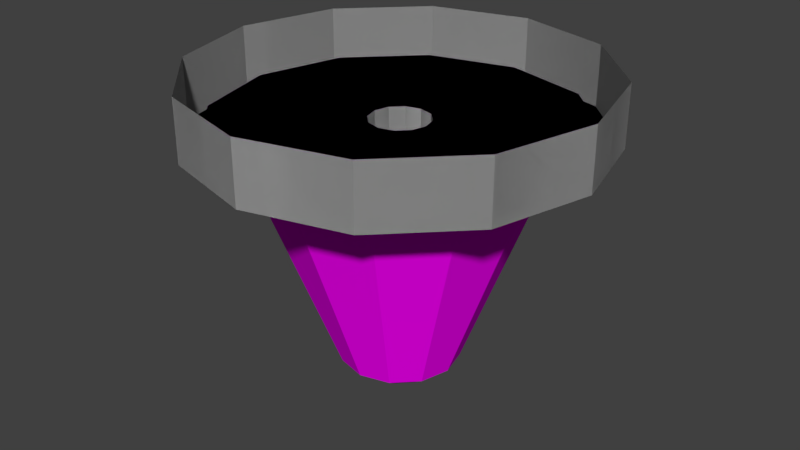 # Source: 26.blend  (saved by Blender 2.78.0; exported with 4.5.12 LTS)
import bpy
from mathutils import Matrix  # noqa: F401  (used for matrix-valued properties, if any)

bpy.ops.wm.read_factory_settings(use_empty=True)
scene = bpy.context.scene
scene.name = 'Scene'

# ---- collections
col_collection_10 = bpy.data.collections.new('Collection 10'); scene.collection.children.link(col_collection_10)

# ---- materials (node trees are filled in below, after node groups)
mat_water = bpy.data.materials.new('water')
mat_water.alpha_threshold = 0.0
mat_water.use_transparent_shadow = False
mat_water.diffuse_color = (0.8, 0.0, 0.7841, 1.0)
mat_water.roughness = 0.5
mat_stone = bpy.data.materials.new('stone')
mat_stone.alpha_threshold = 0.0
mat_stone.use_transparent_shadow = False
mat_stone.diffuse_color = (0.5, 0.5, 0.5, 1.0)
mat_stone.roughness = 0.5
mat_stone.line_color = (0.0, 0.0, 0.0, 1.0)
mat_material = bpy.data.materials.new('Material')
mat_material.alpha_threshold = 0.0
mat_material.use_transparent_shadow = False
mat_material.diffuse_color = (1.0, 0.0, 1.0, 1.0)
mat_material.roughness = 0.5

# ---- material node trees

# ---- world
world_world = bpy.data.worlds.new('World'); scene.world = world_world
world_world.color = (0.05088, 0.05088, 0.05088)
world_world.use_sun_shadow = False
world_world.sun_shadow_jitter_overblur = 0.0
world_world.cycles.sampling_method = 'MANUAL'

# ---- meshes
me_cylinder_006 = bpy.data.meshes.new('Cylinder.006')
me_cylinder_006.from_pydata([(-7.51e-06, 6.5, -11.19), (-5.364e-06, 45.5, -11.19), (-7.153e-06, 19.5, 41.81), (-4.768e-06, 62.39, 41.81), (-7.153e-06, 19.5, 94.81), (-4.292e-06, 117.0, 94.81), (58.5, 101.3, 94.81), (9.75, 16.89, 94.81), (31.2, 54.03, 41.81), (9.75, 16.89, 41.81), (22.75, 39.4, -11.19), (3.25, 5.629, -11.19), (101.3, 58.5, 94.81), (16.89, 9.75, 94.81), (54.03, 31.2, 41.81), (16.89, 9.75, 41.81), (39.4, 22.75, -11.19), (5.629, 3.25, -11.19), (117.0, 4.768e-07, 94.81), (19.5, -1.049e-05, 94.81), (62.39, -6.914e-06, 41.81), (19.5, -1.049e-05, 41.81), (45.5, -8.583e-06, -11.19), (6.5, -1.192e-05, -11.19), (101.3, -58.5, 94.81), (16.89, -9.75, 94.81), (54.03, -31.2, 41.81), (16.89, -9.75, 41.81), (39.4, -22.75, -11.19), (5.629, -3.25, -11.19), (58.5, -101.3, 94.81), (9.75, -16.89, 94.81), (31.2, -54.03, 41.81), (9.75, -16.89, 41.81), (22.75, -39.4, -11.19), (3.25, -5.629, -11.19), (1.335e-05, -117.0, 94.81), (-4.172e-06, -19.5, 94.81), (4.649e-06, -62.39, 41.81), (-4.172e-06, -19.5, 41.81), (1.431e-06, -45.5, -11.19), (-6.557e-06, -6.5, -11.19), (-58.5, -101.3, 94.81), (-9.75, -16.89, 94.81), (-31.2, -54.03, 41.81), (-9.75, -16.89, 41.81), (-22.75, -39.4, -11.19), (-3.25, -5.629, -11.19), (-101.3, -58.5, 94.81), (-16.89, -9.75, 94.81), (-54.03, -31.2, 41.81), (-16.89, -9.75, 41.81), (-39.4, -22.75, -11.19), (-5.629, -3.25, -11.19), (-117.0, -4.864e-05, 94.81), (-19.5, -1.86e-05, 94.81), (-62.39, -3.314e-05, 41.81), (-19.5, -1.86e-05, 41.81), (-45.5, -2.766e-05, -11.19), (-6.5, -1.454e-05, -11.19), (-101.3, 58.5, 94.81), (-16.89, 9.75, 94.81), (-54.03, 31.2, 41.81), (-16.89, 9.75, 41.81), (-39.4, 22.75, -11.19), (-5.629, 3.25, -11.19), (-58.5, 101.3, 94.81), (-9.75, 16.89, 94.81), (-31.2, 54.03, 41.81), (-9.75, 16.89, 41.81), (-22.75, 39.4, -11.19), (-3.25, 5.629, -11.19), (-7.51e-06, 6.5, -55.19), (3.25, 5.629, -55.19), (5.629, 3.25, -55.19), (6.5, -1.335e-05, -55.19), (5.629, -3.25, -55.19), (3.25, -5.629, -55.19), (-6.557e-06, -6.5, -55.19), (-3.25, -5.629, -55.19), (-5.629, -3.25, -55.19), (-6.5, -1.621e-05, -55.19), (-5.629, 3.25, -55.19), (-3.25, 5.629, -55.19), (-7.51e-06, 6.5, -11.19), (-3.934e-06, 130.0, 124.8), (65.0, 112.6, 124.8), (112.6, 65.0, 124.8), (130.0, -5.722e-06, 124.8), (112.6, -65.0, 124.8), (65.0, -112.6, 124.8), (1.574e-05, -130.0, 124.8), (-65.0, -112.6, 124.8), (-112.6, -65.0, 124.8), (-130.0, -6.032e-05, 124.8), (-112.6, 65.0, 124.8), (-65.0, 112.6, 124.8), (-5.364e-06, 45.5, -11.19), (-5.364e-06, 45.5, -18.19), (-5.126e-06, 54.6, -18.19), (-5.841e-06, 27.3, 11.81), (-7.153e-06, 19.5, 11.81), (-7.153e-06, 19.5, 41.81), (-4.768e-06, 62.39, 41.81), (-4.768e-06, 62.39, 34.81), (-4.411e-06, 72.79, 34.81), (-5.364e-06, 41.6, 64.81), (-7.153e-06, 19.5, 64.81), (-7.153e-06, 19.5, 94.81), (-4.292e-06, 117.0, 94.81), (-4.292e-06, 117.0, 84.81), (-3.934e-06, 130.0, 84.81), (65.0, 112.6, 84.81), (58.5, 101.3, 84.81), (58.5, 101.3, 94.81), (9.75, 16.89, 94.81), (9.75, 16.89, 64.81), (20.8, 36.02, 64.81), (36.4, 63.04, 34.81), (31.2, 54.03, 34.81), (31.2, 54.03, 41.81), (9.75, 16.89, 41.81), (9.75, 16.89, 11.81), (13.65, 23.64, 11.81), (27.3, 47.28, -18.19), (22.75, 39.4, -18.19), (22.75, 39.4, -11.19), (3.25, 5.629, -11.19), (112.6, 65.0, 84.81), (101.3, 58.5, 84.81), (101.3, 58.5, 94.81), (16.89, 9.75, 94.81), (16.89, 9.75, 64.81), (36.02, 20.8, 64.81), (63.04, 36.4, 34.81), (54.03, 31.2, 34.81), (54.03, 31.2, 41.81), (16.89, 9.75, 41.81), (16.89, 9.75, 11.81), (23.64, 13.65, 11.81), (47.28, 27.3, -18.19), (39.4, 22.75, -18.19), (39.4, 22.75, -11.19), (5.629, 3.25, -11.19), (130.0, -5.722e-06, 84.81), (117.0, -7.153e-06, 84.81), (117.0, -7.153e-06, 94.81), (19.5, -1.812e-05, 94.81), (19.5, -1.812e-05, 64.81), (41.6, -1.693e-05, 64.81), (72.79, -1.335e-05, 34.81), (62.39, -1.454e-05, 34.81), (62.39, -1.454e-05, 41.81), (19.5, -1.812e-05, 41.81), (19.5, -1.812e-05, 11.81), (27.3, -1.836e-05, 11.81), (54.6, -1.502e-05, -18.19), (45.5, -1.621e-05, -18.19), (45.5, -1.621e-05, -11.19), (6.5, -1.955e-05, -11.19), (112.6, -65.0, 84.81), (101.3, -58.5, 84.81), (101.3, -58.5, 94.81), (16.89, -9.75, 94.81), (16.89, -9.75, 64.81), (36.02, -20.8, 64.81), (63.04, -36.4, 34.81), (54.03, -31.2, 34.81), (54.03, -31.2, 41.81), (16.89, -9.75, 41.81), (16.89, -9.75, 11.81), (23.64, -13.65, 11.81), (47.28, -27.3, -18.19), (39.4, -22.75, -18.19), (39.4, -22.75, -11.19), (5.629, -3.25, -11.19), (65.0, -112.6, 84.81), (58.5, -101.3, 84.81), (58.5, -101.3, 94.81), (9.75, -16.89, 94.81), (9.75, -16.89, 64.81), (20.8, -36.02, 64.81), (36.4, -63.04, 34.81), (31.2, -54.03, 34.81), (31.2, -54.03, 41.81), (9.75, -16.89, 41.81), (9.75, -16.89, 11.81), (13.65, -23.64, 11.81), (27.3, -47.28, -18.19), (22.75, -39.4, -18.19), (22.75, -39.4, -11.19), (3.25, -5.629, -11.19), (1.574e-05, -130.0, 84.81), (1.335e-05, -117.0, 84.81), (1.335e-05, -117.0, 94.81), (-4.172e-06, -19.5, 94.81), (-4.172e-06, -19.5, 64.81), (9.537e-07, -41.6, 64.81), (6.557e-06, -72.79, 34.81), (4.649e-06, -62.39, 34.81), (4.649e-06, -62.39, 41.81), (-4.172e-06, -19.5, 41.81), (-4.172e-06, -19.5, 11.81), (-1.788e-06, -27.3, 11.81), (3.099e-06, -54.6, -18.19), (1.431e-06, -45.5, -18.19), (1.431e-06, -45.5, -11.19), (-6.557e-06, -6.5, -11.19), (-65.0, -112.6, 84.81), (-58.5, -101.3, 84.81), (-58.5, -101.3, 94.81), (-9.75, -16.89, 94.81), (-9.75, -16.89, 64.81), (-20.8, -36.02, 64.81), (-36.4, -63.04, 34.81), (-31.2, -54.03, 34.81), (-31.2, -54.03, 41.81), (-9.75, -16.89, 41.81), (-9.75, -16.89, 11.81), (-13.65, -23.64, 11.81), (-27.3, -47.29, -18.19), (-22.75, -39.4, -18.19), (-22.75, -39.4, -11.19), (-3.25, -5.629, -11.19), (-112.6, -65.0, 84.81), (-101.3, -58.5, 84.81), (-101.3, -58.5, 94.81), (-16.89, -9.75, 94.81), (-16.89, -9.75, 64.81), (-36.02, -20.8, 64.81), (-63.04, -36.4, 34.81), (-54.03, -31.2, 34.81), (-54.03, -31.2, 41.81), (-16.89, -9.75, 41.81), (-16.89, -9.75, 11.81), (-23.64, -13.65, 11.81), (-47.28, -27.3, -18.19), (-39.4, -22.75, -18.19), (-39.4, -22.75, -11.19), (-5.629, -3.25, -11.19), (-130.0, -6.032e-05, 84.81), (-117.0, -5.627e-05, 84.81), (-117.0, -5.627e-05, 94.81), (-19.5, -2.623e-05, 94.81), (-19.5, -2.623e-05, 64.81), (-41.6, -3.433e-05, 64.81), (-72.79, -4.411e-05, 34.81), (-62.39, -4.077e-05, 34.81), (-62.39, -4.077e-05, 41.81), (-19.5, -2.623e-05, 41.81), (-19.5, -2.623e-05, 11.81), (-27.3, -2.956e-05, 11.81), (-54.6, -3.815e-05, -18.19), (-45.5, -3.529e-05, -18.19), (-45.5, -3.529e-05, -11.19), (-6.5, -2.217e-05, -11.19), (-112.6, 65.0, 84.81), (-101.3, 58.5, 84.81), (-101.3, 58.5, 94.81), (-16.89, 9.75, 94.81), (-16.89, 9.75, 64.81), (-36.02, 20.8, 64.81), (-63.04, 36.4, 34.81), (-54.03, 31.2, 34.81), (-54.03, 31.2, 41.81), (-16.89, 9.75, 41.81), (-16.89, 9.75, 11.81), (-23.64, 13.65, 11.81), (-47.29, 27.3, -18.19), (-39.4, 22.75, -18.19), (-39.4, 22.75, -11.19), (-5.629, 3.25, -11.19), (-65.0, 112.6, 84.81), (-58.5, 101.3, 84.81), (-58.5, 101.3, 94.81), (-9.75, 16.89, 94.81), (-9.75, 16.89, 64.81), (-20.8, 36.02, 64.81), (-36.4, 63.04, 34.81), (-31.2, 54.03, 34.81), (-31.2, 54.03, 41.81), (-9.75, 16.89, 41.81), (-9.75, 16.89, 11.81), (-13.65, 23.64, 11.81), (-27.3, 47.28, -18.19), (-22.75, 39.4, -18.19), (-22.75, 39.4, -11.19), (-3.25, 5.629, -11.19), (-3.815e-06, 7.959, -57.09), (-3.815e-06, 9.19, -61.68), (-3.815e-06, 6.498, -68.18), (-3.815e-06, 3.815e-06, -70.87), (3.979, 6.893, -57.09), (4.438, 7.688, -59.31), (4.595, 7.959, -61.68), (4.438, 7.688, -64.06), (3.979, 6.893, -66.28), (3.249, 5.628, -68.18), (2.297, 3.979, -69.64), (1.189, 2.06, -70.56), (6.892, 3.979, -57.09), (7.688, 4.438, -59.31), (7.959, 4.595, -61.68), (7.688, 4.438, -64.06), (6.892, 3.979, -66.28), (5.628, 3.249, -68.18), (3.979, 2.298, -69.64), (2.06, 1.189, -70.56), (7.959, 3.576e-06, -57.09), (8.877, 3.815e-06, -59.31), (9.19, 3.815e-06, -61.68), (8.877, 3.815e-06, -64.06), (7.959, 3.338e-06, -66.28), (6.498, 3.338e-06, -68.18), (4.595, 3.576e-06, -69.64), (2.379, 3.815e-06, -70.56), (6.892, -3.979, -57.09), (7.688, -4.438, -59.31), (7.959, -4.595, -61.68), (7.688, -4.438, -64.06), (6.892, -3.979, -66.28), (5.628, -3.249, -68.18), (3.979, -2.297, -69.64), (2.06, -1.189, -70.56), (3.979, -6.892, -57.09), (4.438, -7.688, -59.31), (4.595, -7.959, -61.68), (4.438, -7.688, -64.06), (3.979, -6.892, -66.28), (3.249, -5.628, -68.18), (2.297, -3.979, -69.64), (1.189, -2.06, -70.56), (-4.292e-06, -7.959, -57.09), (-3.815e-06, -8.877, -59.31), (-3.815e-06, -9.19, -61.68), (-3.815e-06, -8.877, -64.06), (-4.53e-06, -7.959, -66.28), (-4.292e-06, -6.498, -68.18), (-3.815e-06, -4.595, -69.64), (-4.053e-06, -2.379, -70.56), (-3.979, -6.892, -57.09), (-4.438, -7.688, -59.31), (-4.595, -7.959, -61.68), (-4.438, -7.688, -64.06), (-3.979, -6.892, -66.28), (-3.249, -5.628, -68.18), (-2.298, -3.979, -69.64), (-1.189, -2.06, -70.56), (-6.893, -3.979, -57.09), (-7.688, -4.438, -59.31), (-7.959, -4.595, -61.68), (-7.688, -4.438, -64.06), (-6.893, -3.979, -66.28), (-5.628, -3.249, -68.18), (-3.979, -2.297, -69.64), (-2.06, -1.189, -70.56), (-7.959, 4.292e-06, -57.09), (-8.877, 4.292e-06, -59.31), (-9.19, 3.815e-06, -61.68), (-8.877, 4.292e-06, -64.06), (-7.959, 4.292e-06, -66.28), (-6.498, 4.53e-06, -68.18), (-4.595, 3.815e-06, -69.64), (-2.379, 4.053e-06, -70.56), (-6.893, 3.979, -57.09), (-7.688, 4.438, -59.31), (-7.959, 4.595, -61.68), (-7.688, 4.438, -64.06), (-6.893, 3.979, -66.28), (-5.628, 3.249, -68.18), (-3.979, 2.298, -69.64), (-2.06, 1.189, -70.56), (-3.979, 6.892, -57.09), (-4.438, 7.688, -59.31), (-4.595, 7.959, -61.68), (-4.438, 7.688, -64.06), (-3.979, 6.892, -66.28), (-3.249, 5.628, -68.18), (-2.298, 3.979, -69.64), (-1.189, 2.06, -70.56), (-3.338e-06, 8.877, -59.31), (-3.338e-06, 8.877, -64.06), (-2.98e-06, 7.959, -66.28), (-3.815e-06, 4.595, -69.64), (-3.457e-06, 2.379, -70.56), (-3.25, 5.629, -55.19), (-7.51e-06, 6.5, -55.19), (-5.629, 3.25, -55.19), (-6.5, -1.621e-05, -55.19), (-5.629, -3.25, -55.19), (-3.25, -5.629, -55.19), (-6.557e-06, -6.5, -55.19), (3.25, -5.629, -55.19), (5.629, -3.25, -55.19), (6.5, -1.335e-05, -55.19), (5.629, 3.25, -55.19), (3.25, 5.629, -55.19), (20.8, 36.02, 64.81), (36.4, 63.04, 34.81), (9.75, 16.89, 64.81), (-4.411e-06, 72.79, 34.81), (-5.364e-06, 41.6, 64.81), (-4.768e-06, 62.39, 34.81), (65.0, 112.6, 124.8), (-3.934e-06, 130.0, 124.8), (-3.934e-06, 130.0, 84.81), (9.75, 16.89, 94.81), (-4.768e-06, 62.39, 41.81), (112.6, 65.0, 124.8), (130.0, -5.722e-06, 124.8), (58.5, 101.3, 84.81), (58.5, 101.3, 94.81), (-7.153e-06, 19.5, 11.81), (-7.153e-06, 19.5, 41.81), (112.6, -65.0, 124.8), (65.0, 112.6, 84.81), (-5.841e-06, 27.3, 11.81), (65.0, -112.6, 124.8), (-5.126e-06, 54.6, -18.19), (1.574e-05, -130.0, 124.8), (-4.292e-06, 117.0, 84.81), (-5.364e-06, 45.5, -18.19), (-65.0, -112.6, 124.8), (-4.292e-06, 117.0, 94.81), (-5.364e-06, 45.5, -11.19), (-112.6, -65.0, 124.8), (-130.0, -6.032e-05, 124.8), (-7.153e-06, 19.5, 64.81), (-7.153e-06, 19.5, 94.81), (-112.6, 65.0, 124.8), (-65.0, 112.6, 124.8), (31.2, 54.03, 34.81), (31.2, 54.03, 41.81), (9.75, 16.89, 41.81), (9.75, 16.89, 11.81), (13.65, 23.64, 11.81), (27.3, 47.28, -18.19), (22.75, 39.4, -18.19), (22.75, 39.4, -11.19), (112.6, 65.0, 84.81), (101.3, 58.5, 84.81), (101.3, 58.5, 94.81), (16.89, 9.75, 94.81), (16.89, 9.75, 64.81), (36.02, 20.8, 64.81), (63.04, 36.4, 34.81), (54.03, 31.2, 34.81), (54.03, 31.2, 41.81), (16.89, 9.75, 41.81), (16.89, 9.75, 11.81), (23.64, 13.65, 11.81), (47.28, 27.3, -18.19), (39.4, 22.75, -18.19), (39.4, 22.75, -11.19), (130.0, -5.722e-06, 84.81), (117.0, -7.153e-06, 84.81), (117.0, -7.153e-06, 94.81), (19.5, -1.812e-05, 94.81), (19.5, -1.812e-05, 64.81), (41.6, -1.693e-05, 64.81), (72.79, -1.335e-05, 34.81), (62.39, -1.454e-05, 34.81), (62.39, -1.454e-05, 41.81), (19.5, -1.812e-05, 41.81), (19.5, -1.812e-05, 11.81), (27.3, -1.836e-05, 11.81), (54.6, -1.502e-05, -18.19), (45.5, -1.621e-05, -18.19), (45.5, -1.621e-05, -11.19), (112.6, -65.0, 84.81), (101.3, -58.5, 84.81), (101.3, -58.5, 94.81), (16.89, -9.75, 94.81), (16.89, -9.75, 64.81), (36.02, -20.8, 64.81), (63.04, -36.4, 34.81), (54.03, -31.2, 34.81), (54.03, -31.2, 41.81), (16.89, -9.75, 41.81), (16.89, -9.75, 11.81), (23.64, -13.65, 11.81), (47.28, -27.3, -18.19), (39.4, -22.75, -18.19), (39.4, -22.75, -11.19), (65.0, -112.6, 84.81), (58.5, -101.3, 84.81), (58.5, -101.3, 94.81), (9.75, -16.89, 94.81), (9.75, -16.89, 64.81), (20.8, -36.02, 64.81), (36.4, -63.04, 34.81), (31.2, -54.03, 34.81), (31.2, -54.03, 41.81), (9.75, -16.89, 41.81), (9.75, -16.89, 11.81), (13.65, -23.64, 11.81), (27.3, -47.28, -18.19), (22.75, -39.4, -18.19), (22.75, -39.4, -11.19), (1.574e-05, -130.0, 84.81), (1.335e-05, -117.0, 84.81), (1.335e-05, -117.0, 94.81), (-4.172e-06, -19.5, 94.81), (-4.172e-06, -19.5, 64.81), (9.537e-07, -41.6, 64.81), (6.557e-06, -72.79, 34.81), (4.649e-06, -62.39, 34.81), (4.649e-06, -62.39, 41.81), (-4.172e-06, -19.5, 41.81), (-4.172e-06, -19.5, 11.81), (-1.788e-06, -27.3, 11.81), (3.099e-06, -54.6, -18.19), (1.431e-06, -45.5, -18.19), (1.431e-06, -45.5, -11.19), (-65.0, -112.6, 84.81), (-58.5, -101.3, 84.81), (-58.5, -101.3, 94.81), (-9.75, -16.89, 94.81), (-9.75, -16.89, 64.81), (-20.8, -36.02, 64.81), (-36.4, -63.04, 34.81), (-31.2, -54.03, 34.81), (-31.2, -54.03, 41.81), (-9.75, -16.89, 41.81), (-9.75, -16.89, 11.81), (-13.65, -23.64, 11.81), (-27.3, -47.29, -18.19), (-22.75, -39.4, -18.19), (-22.75, -39.4, -11.19), (-112.6, -65.0, 84.81), (-101.3, -58.5, 84.81), (-101.3, -58.5, 94.81), (-16.89, -9.75, 94.81), (-16.89, -9.75, 64.81), (-36.02, -20.8, 64.81), (-63.04, -36.4, 34.81), (-54.03, -31.2, 34.81), (-54.03, -31.2, 41.81), (-16.89, -9.75, 41.81), (-16.89, -9.75, 11.81), (-23.64, -13.65, 11.81), (-47.28, -27.3, -18.19), (-39.4, -22.75, -18.19), (-39.4, -22.75, -11.19), (-130.0, -6.032e-05, 84.81), (-117.0, -5.627e-05, 84.81), (-117.0, -5.627e-05, 94.81), (-19.5, -2.623e-05, 94.81), (-19.5, -2.623e-05, 64.81), (-41.6, -3.433e-05, 64.81), (-72.79, -4.411e-05, 34.81), (-62.39, -4.077e-05, 34.81), (-62.39, -4.077e-05, 41.81), (-19.5, -2.623e-05, 41.81), (-19.5, -2.623e-05, 11.81), (-27.3, -2.956e-05, 11.81), (-54.6, -3.815e-05, -18.19), (-45.5, -3.529e-05, -18.19), (-45.5, -3.529e-05, -11.19), (-112.6, 65.0, 84.81), (-101.3, 58.5, 84.81), (-101.3, 58.5, 94.81), (-16.89, 9.75, 94.81), (-16.89, 9.75, 64.81), (-36.02, 20.8, 64.81), (-63.04, 36.4, 34.81), (-54.03, 31.2, 34.81), (-54.03, 31.2, 41.81), (-16.89, 9.75, 41.81), (-16.89, 9.75, 11.81), (-23.64, 13.65, 11.81), (-47.29, 27.3, -18.19), (-39.4, 22.75, -18.19), (-39.4, 22.75, -11.19), (-65.0, 112.6, 84.81), (-58.5, 101.3, 84.81), (-58.5, 101.3, 94.81), (-9.75, 16.89, 94.81), (-9.75, 16.89, 64.81), (-20.8, 36.02, 64.81), (-36.4, 63.04, 34.81), (-31.2, 54.03, 34.81), (-31.2, 54.03, 41.81), (-9.75, 16.89, 41.81), (-9.75, 16.89, 11.81), (-13.65, 23.64, 11.81), (-27.3, 47.28, -18.19), (-22.75, 39.4, -18.19), (-22.75, 39.4, -11.19), (-3.25, 5.629, -11.19), (-7.51e-06, 6.5, -11.19), (-5.629, 3.25, -11.19), (-6.5, -2.217e-05, -11.19), (-5.629, -3.25, -11.19), (-3.25, -5.629, -11.19), (-6.557e-06, -6.5, -11.19), (3.25, -5.629, -11.19), (5.629, -3.25, -11.19), (6.5, -1.955e-05, -11.19), (5.629, 3.25, -11.19), (3.25, 5.629, -11.19), (3.979, 6.893, -57.09), (4.438, 7.688, -59.31), (4.595, 7.959, -61.68), (4.438, 7.688, -64.06), (3.979, 6.893, -66.28), (3.249, 5.628, -68.18), (2.297, 3.979, -69.64), (1.189, 2.06, -70.56), (-3.815e-06, 7.959, -57.09), (-3.815e-06, 6.498, -68.18), (-3.815e-06, 9.19, -61.68), (6.892, 3.979, -57.09), (7.688, 4.438, -59.31), (7.959, 4.595, -61.68), (7.688, 4.438, -64.06), (6.892, 3.979, -66.28), (5.628, 3.249, -68.18), (3.979, 2.298, -69.64), (2.06, 1.189, -70.56), (7.959, 3.576e-06, -57.09), (8.877, 3.815e-06, -59.31), (9.19, 3.815e-06, -61.68), (8.877, 3.815e-06, -64.06), (7.959, 3.338e-06, -66.28), (6.498, 3.338e-06, -68.18), (4.595, 3.576e-06, -69.64), (2.379, 3.815e-06, -70.56), (6.892, -3.979, -57.09), (7.688, -4.438, -59.31), (7.959, -4.595, -61.68), (7.688, -4.438, -64.06), (6.892, -3.979, -66.28), (5.628, -3.249, -68.18), (3.979, -2.297, -69.64), (2.06, -1.189, -70.56), (3.979, -6.892, -57.09), (4.438, -7.688, -59.31), (4.595, -7.959, -61.68), (4.438, -7.688, -64.06), (3.979, -6.892, -66.28), (3.249, -5.628, -68.18), (2.297, -3.979, -69.64), (1.189, -2.06, -70.56), (-4.292e-06, -7.959, -57.09), (-3.815e-06, -8.877, -59.31), (-3.815e-06, -9.19, -61.68), (-3.815e-06, -8.877, -64.06), (-4.53e-06, -7.959, -66.28), (-4.292e-06, -6.498, -68.18), (-3.815e-06, -4.595, -69.64), (-4.053e-06, -2.379, -70.56), (-3.979, -6.892, -57.09), (-4.438, -7.688, -59.31), (-4.595, -7.959, -61.68), (-4.438, -7.688, -64.06), (-3.979, -6.892, -66.28), (-3.249, -5.628, -68.18), (-2.298, -3.979, -69.64), (-1.189, -2.06, -70.56), (-6.893, -3.979, -57.09), (-7.688, -4.438, -59.31), (-7.959, -4.595, -61.68), (-7.688, -4.438, -64.06), (-6.893, -3.979, -66.28), (-5.628, -3.249, -68.18), (-3.979, -2.297, -69.64), (-2.06, -1.189, -70.56), (-7.959, 4.292e-06, -57.09), (-8.877, 4.292e-06, -59.31), (-9.19, 3.815e-06, -61.68), (-8.877, 4.292e-06, -64.06), (-7.959, 4.292e-06, -66.28), (-6.498, 4.53e-06, -68.18), (-4.595, 3.815e-06, -69.64), (-2.379, 4.053e-06, -70.56), (-6.893, 3.979, -57.09), (-7.688, 4.438, -59.31), (-7.959, 4.595, -61.68), (-7.688, 4.438, -64.06), (-6.893, 3.979, -66.28), (-5.628, 3.249, -68.18), (-3.979, 2.298, -69.64), (-2.06, 1.189, -70.56), (-3.979, 6.892, -57.09), (-4.438, 7.688, -59.31), (-4.595, 7.959, -61.68), (-4.438, 7.688, -64.06), (-3.979, 6.892, -66.28), (-3.249, 5.628, -68.18), (-2.298, 3.979, -69.64), (-1.189, 2.06, -70.56), (-3.338e-06, 8.877, -64.06), (-2.98e-06, 7.959, -66.28), (-3.815e-06, 4.595, -69.64), (-3.457e-06, 2.379, -70.56), (-3.338e-06, 8.877, -59.31), (-3.815e-06, 3.815e-06, -70.87)], [], [(65, 71, 70, 64), (69, 2, 3, 68), (67, 4, 5, 66), (71, 0, 1, 70), (63, 69, 68, 62), (61, 67, 66, 60), (59, 65, 64, 58), (57, 63, 62, 56), (55, 61, 60, 54), (53, 59, 58, 52), (51, 57, 56, 50), (49, 55, 54, 48), (47, 53, 52, 46), (45, 51, 50, 44), (43, 49, 48, 42), (41, 47, 46, 40), (39, 45, 44, 38), (37, 43, 42, 36), (35, 41, 40, 34), (33, 39, 38, 32), (31, 37, 36, 30), (29, 35, 34, 28), (27, 33, 32, 26), (25, 31, 30, 24), (23, 29, 28, 22), (21, 27, 26, 20), (19, 25, 24, 18), (17, 23, 22, 16), (15, 21, 20, 14), (13, 19, 18, 12), (11, 17, 16, 10), (9, 15, 14, 8), (7, 13, 12, 6), (0, 11, 10, 1), (2, 9, 8, 3), (4, 7, 6, 5), (73, 127, 84, 72), (269, 285, 284, 268), (279, 104, 105, 278), (111, 112, 86, 85), (268, 284, 283, 267), (280, 103, 104, 279), (112, 128, 87, 86), (128, 144, 88, 87), (282, 101, 102, 281), (144, 160, 89, 88), (283, 100, 101, 282), (160, 176, 90, 89), (273, 110, 111, 272), (284, 99, 100, 283), (176, 192, 91, 90), (274, 109, 110, 273), (285, 98, 99, 284), (192, 208, 92, 91), (286, 97, 98, 285), (208, 224, 93, 92), (276, 107, 108, 275), (224, 240, 94, 93), (277, 106, 107, 276), (240, 256, 95, 94), (256, 272, 96, 95), (270, 286, 285, 269), (278, 105, 106, 277), (272, 111, 85, 96), (267, 283, 282, 266), (266, 282, 281, 265), (264, 280, 279, 263), (263, 279, 278, 262), (262, 278, 277, 261), (261, 277, 276, 260), (260, 276, 275, 259), (258, 274, 273, 257), (257, 273, 272, 256), (254, 270, 269, 253), (253, 269, 268, 252), (252, 268, 267, 251), (251, 267, 266, 250), (250, 266, 265, 249), (248, 264, 263, 247), (247, 263, 262, 246), (246, 262, 261, 245), (245, 261, 260, 244), (244, 260, 259, 243), (242, 258, 257, 241), (241, 257, 256, 240), (238, 254, 253, 237), (237, 253, 252, 236), (236, 252, 251, 235), (235, 251, 250, 234), (234, 250, 249, 233), (232, 248, 247, 231), (231, 247, 246, 230), (230, 246, 245, 229), (229, 245, 244, 228), (228, 244, 243, 227), (226, 242, 241, 225), (225, 241, 240, 224), (222, 238, 237, 221), (221, 237, 236, 220), (220, 236, 235, 219), (219, 235, 234, 218), (218, 234, 233, 217), (216, 232, 231, 215), (215, 231, 230, 214), (214, 230, 229, 213), (213, 229, 228, 212), (212, 228, 227, 211), (210, 226, 225, 209), (209, 225, 224, 208), (206, 222, 221, 205), (205, 221, 220, 204), (204, 220, 219, 203), (203, 219, 218, 202), (202, 218, 217, 201), (200, 216, 215, 199), (199, 215, 214, 198), (198, 214, 213, 197), (197, 213, 212, 196), (196, 212, 211, 195), (194, 210, 209, 193), (193, 209, 208, 192), (190, 206, 205, 189), (189, 205, 204, 188), (188, 204, 203, 187), (187, 203, 202, 186), (186, 202, 201, 185), (184, 200, 199, 183), (183, 199, 198, 182), (182, 198, 197, 181), (181, 197, 196, 180), (180, 196, 195, 179), (178, 194, 193, 177), (177, 193, 192, 176), (174, 190, 189, 173), (173, 189, 188, 172), (172, 188, 187, 171), (171, 187, 186, 170), (170, 186, 185, 169), (168, 184, 183, 167), (167, 183, 182, 166), (166, 182, 181, 165), (165, 181, 180, 164), (164, 180, 179, 163), (162, 178, 177, 161), (161, 177, 176, 160), (158, 174, 173, 157), (157, 173, 172, 156), (156, 172, 171, 155), (155, 171, 170, 154), (154, 170, 169, 153), (152, 168, 167, 151), (151, 167, 166, 150), (150, 166, 165, 149), (149, 165, 164, 148), (148, 164, 163, 147), (146, 162, 161, 145), (145, 161, 160, 144), (142, 158, 157, 141), (141, 157, 156, 140), (140, 156, 155, 139), (139, 155, 154, 138), (138, 154, 153, 137), (136, 152, 151, 135), (135, 151, 150, 134), (134, 150, 149, 133), (133, 149, 148, 132), (132, 148, 147, 131), (130, 146, 145, 129), (129, 145, 144, 128), (126, 142, 141, 125), (125, 141, 140, 124), (124, 140, 139, 123), (123, 139, 138, 122), (122, 138, 137, 121), (120, 136, 135, 119), (119, 135, 134, 118), (118, 134, 133, 117), (117, 133, 132, 116), (116, 132, 131, 115), (114, 130, 129, 113), (113, 129, 128, 112), (97, 126, 125, 98), (98, 125, 124, 99), (99, 124, 123, 100), (100, 123, 122, 101), (101, 122, 121, 102), (103, 120, 119, 104), (104, 119, 118, 105), (105, 118, 117, 106), (106, 117, 116, 107), (107, 116, 115, 108), (109, 114, 113, 110), (110, 113, 112, 111), (382, 296, 295, 381), (380, 293, 292, 288), (291, 299, 384), (290, 297, 296, 382), (289, 294, 293, 380), (383, 298, 297, 290), (381, 295, 294, 289), (288, 292, 73, 72), (384, 299, 298, 383), (298, 306, 305, 297), (295, 303, 302, 294), (292, 300, 74, 73), (299, 307, 306, 298), (296, 304, 303, 295), (293, 301, 300, 292), (291, 307, 299), (297, 305, 304, 296), (294, 302, 301, 293), (301, 309, 308, 300), (291, 315, 307), (305, 313, 312, 304), (302, 310, 309, 301), (306, 314, 313, 305), (303, 311, 310, 302), (300, 308, 75, 74), (307, 315, 314, 306), (304, 312, 311, 303), (308, 316, 76, 75), (315, 323, 322, 314), (312, 320, 319, 311), (309, 317, 316, 308), (291, 323, 315), (313, 321, 320, 312), (310, 318, 317, 309), (314, 322, 321, 313), (311, 319, 318, 310), (318, 326, 325, 317), (322, 330, 329, 321), (319, 327, 326, 318), (316, 324, 77, 76), (323, 331, 330, 322), (320, 328, 327, 319), (317, 325, 324, 316), (291, 331, 323), (321, 329, 328, 320), (325, 333, 332, 324), (291, 339, 331), (329, 337, 336, 328), (326, 334, 333, 325), (330, 338, 337, 329), (327, 335, 334, 326), (324, 332, 78, 77), (331, 339, 338, 330), (328, 336, 335, 327), (335, 343, 342, 334), (332, 340, 79, 78), (339, 347, 346, 338), (336, 344, 343, 335), (333, 341, 340, 332), (291, 347, 339), (337, 345, 344, 336), (334, 342, 341, 333), (338, 346, 345, 337), (342, 350, 349, 341), (346, 354, 353, 345), (343, 351, 350, 342), (340, 348, 80, 79), (347, 355, 354, 346), (344, 352, 351, 343), (341, 349, 348, 340), (291, 355, 347), (345, 353, 352, 344), (352, 360, 359, 351), (349, 357, 356, 348), (291, 363, 355), (353, 361, 360, 352), (350, 358, 357, 349), (354, 362, 361, 353), (351, 359, 358, 350), (348, 356, 81, 80), (355, 363, 362, 354), (359, 367, 366, 358), (356, 364, 82, 81), (363, 371, 370, 362), (360, 368, 367, 359), (357, 365, 364, 356), (291, 371, 363), (361, 369, 368, 360), (358, 366, 365, 357), (362, 370, 369, 361), (369, 377, 376, 368), (366, 374, 373, 365), (370, 378, 377, 369), (367, 375, 374, 366), (364, 372, 83, 82), (371, 379, 378, 370), (368, 376, 375, 367), (365, 373, 372, 364), (291, 379, 371), (376, 382, 381, 375), (373, 380, 288, 372), (291, 384, 379), (377, 290, 382, 376), (374, 289, 380, 373), (378, 383, 290, 377), (375, 381, 289, 374), (372, 288, 72, 83), (379, 384, 383, 378), (74, 143, 127, 73), (75, 159, 143, 74), (76, 175, 159, 75), (77, 191, 175, 76), (78, 207, 191, 77), (79, 223, 207, 78), (80, 239, 223, 79), (81, 255, 239, 80), (82, 271, 255, 81), (83, 287, 271, 82), (72, 84, 287, 83), (591, 573, 588, 589), (583, 582, 407, 413), (577, 576, 423, 428), (589, 588, 424, 590), (568, 567, 582, 583), (562, 561, 576, 577), (592, 558, 573, 591), (553, 552, 567, 568), (547, 546, 561, 562), (593, 543, 558, 592), (538, 537, 552, 553), (532, 531, 546, 547), (594, 528, 543, 593), (523, 522, 537, 538), (517, 516, 531, 532), (595, 513, 528, 594), (508, 507, 522, 523), (502, 501, 516, 517), (596, 498, 513, 595), (493, 492, 507, 508), (487, 486, 501, 502), (597, 483, 498, 596), (478, 477, 492, 493), (472, 471, 486, 487), (598, 468, 483, 597), (463, 462, 477, 478), (457, 456, 471, 472), (599, 453, 468, 598), (448, 447, 462, 463), (442, 441, 456, 457), (600, 438, 453, 599), (433, 432, 447, 448), (406, 411, 441, 442), (590, 424, 438, 600), (413, 407, 432, 433), (428, 423, 411, 406), (396, 386, 590, 600), (572, 571, 586, 587), (581, 580, 400, 402), (405, 404, 403, 415), (571, 570, 585, 586), (582, 581, 402, 407), (415, 403, 408, 439), (439, 408, 409, 454), (584, 583, 413, 412), (454, 409, 414, 469), (585, 584, 412, 416), (469, 414, 417, 484), (575, 574, 405, 420), (586, 585, 416, 418), (484, 417, 419, 499), (576, 575, 420, 423), (587, 586, 418, 421), (499, 419, 422, 514), (588, 587, 421, 424), (514, 422, 425, 529), (578, 577, 428, 427), (529, 425, 426, 544), (579, 578, 427, 401), (544, 426, 429, 559), (559, 429, 430, 574), (573, 572, 587, 588), (580, 579, 401, 400), (574, 430, 404, 405), (570, 569, 584, 585), (569, 568, 583, 584), (567, 566, 581, 582), (566, 565, 580, 581), (565, 564, 579, 580), (564, 563, 578, 579), (563, 562, 577, 578), (561, 560, 575, 576), (560, 559, 574, 575), (558, 557, 572, 573), (557, 556, 571, 572), (556, 555, 570, 571), (555, 554, 569, 570), (554, 553, 568, 569), (552, 551, 566, 567), (551, 550, 565, 566), (550, 549, 564, 565), (549, 548, 563, 564), (548, 547, 562, 563), (546, 545, 560, 561), (545, 544, 559, 560), (543, 542, 557, 558), (542, 541, 556, 557), (541, 540, 555, 556), (540, 539, 554, 555), (539, 538, 553, 554), (537, 536, 551, 552), (536, 535, 550, 551), (535, 534, 549, 550), (534, 533, 548, 549), (533, 532, 547, 548), (531, 530, 545, 546), (530, 529, 544, 545), (528, 527, 542, 543), (527, 526, 541, 542), (526, 525, 540, 541), (525, 524, 539, 540), (524, 523, 538, 539), (522, 521, 536, 537), (521, 520, 535, 536), (520, 519, 534, 535), (519, 518, 533, 534), (518, 517, 532, 533), (516, 515, 530, 531), (515, 514, 529, 530), (513, 512, 527, 528), (512, 511, 526, 527), (511, 510, 525, 526), (510, 509, 524, 525), (509, 508, 523, 524), (507, 506, 521, 522), (506, 505, 520, 521), (505, 504, 519, 520), (504, 503, 518, 519), (503, 502, 517, 518), (501, 500, 515, 516), (500, 499, 514, 515), (498, 497, 512, 513), (497, 496, 511, 512), (496, 495, 510, 511), (495, 494, 509, 510), (494, 493, 508, 509), (492, 491, 506, 507), (491, 490, 505, 506), (490, 489, 504, 505), (489, 488, 503, 504), (488, 487, 502, 503), (486, 485, 500, 501), (485, 484, 499, 500), (483, 482, 497, 498), (482, 481, 496, 497), (481, 480, 495, 496), (480, 479, 494, 495), (479, 478, 493, 494), (477, 476, 491, 492), (476, 475, 490, 491), (475, 474, 489, 490), (474, 473, 488, 489), (473, 472, 487, 488), (471, 470, 485, 486), (470, 469, 484, 485), (468, 467, 482, 483), (467, 466, 481, 482), (466, 465, 480, 481), (465, 464, 479, 480), (464, 463, 478, 479), (462, 461, 476, 477), (461, 460, 475, 476), (460, 459, 474, 475), (459, 458, 473, 474), (458, 457, 472, 473), (456, 455, 470, 471), (455, 454, 469, 470), (453, 452, 467, 468), (452, 451, 466, 467), (451, 450, 465, 466), (450, 449, 464, 465), (449, 448, 463, 464), (447, 446, 461, 462), (446, 445, 460, 461), (445, 444, 459, 460), (444, 443, 458, 459), (443, 442, 457, 458), (441, 440, 455, 456), (440, 439, 454, 455), (438, 437, 452, 453), (437, 436, 451, 452), (436, 435, 450, 451), (435, 434, 449, 450), (434, 433, 448, 449), (432, 431, 446, 447), (431, 398, 445, 446), (398, 397, 444, 445), (397, 399, 443, 444), (399, 406, 442, 443), (411, 410, 440, 441), (410, 415, 439, 440), (424, 421, 437, 438), (421, 418, 436, 437), (418, 416, 435, 436), (416, 412, 434, 435), (412, 413, 433, 434), (407, 402, 431, 432), (402, 400, 398, 431), (400, 401, 397, 398), (401, 427, 399, 397), (427, 428, 406, 399), (423, 420, 410, 411), (420, 405, 415, 410), (693, 692, 604, 605), (696, 609, 601, 602), (697, 695, 608), (610, 693, 605, 606), (611, 696, 602, 603), (694, 610, 606, 607), (692, 611, 603, 604), (609, 386, 396, 601), (695, 694, 607, 608), (607, 606, 617, 618), (604, 603, 614, 615), (601, 396, 395, 612), (608, 607, 618, 619), (605, 604, 615, 616), (602, 601, 612, 613), (697, 608, 619), (606, 605, 616, 617), (603, 602, 613, 614), (613, 612, 620, 621), (697, 619, 627), (617, 616, 624, 625), (614, 613, 621, 622), (618, 617, 625, 626), (615, 614, 622, 623), (612, 395, 394, 620), (619, 618, 626, 627), (616, 615, 623, 624), (620, 394, 393, 628), (627, 626, 634, 635), (624, 623, 631, 632), (621, 620, 628, 629), (697, 627, 635), (625, 624, 632, 633), (622, 621, 629, 630), (626, 625, 633, 634), (623, 622, 630, 631), (630, 629, 637, 638), (634, 633, 641, 642), (631, 630, 638, 639), (628, 393, 392, 636), (635, 634, 642, 643), (632, 631, 639, 640), (629, 628, 636, 637), (697, 635, 643), (633, 632, 640, 641), (637, 636, 644, 645), (697, 643, 651), (641, 640, 648, 649), (638, 637, 645, 646), (642, 641, 649, 650), (639, 638, 646, 647), (636, 392, 391, 644), (643, 642, 650, 651), (640, 639, 647, 648), (647, 646, 654, 655), (644, 391, 390, 652), (651, 650, 658, 659), (648, 647, 655, 656), (645, 644, 652, 653), (697, 651, 659), (649, 648, 656, 657), (646, 645, 653, 654), (650, 649, 657, 658), (654, 653, 661, 662), (658, 657, 665, 666), (655, 654, 662, 663), (652, 390, 389, 660), (659, 658, 666, 667), (656, 655, 663, 664), (653, 652, 660, 661), (697, 659, 667), (657, 656, 664, 665), (664, 663, 671, 672), (661, 660, 668, 669), (697, 667, 675), (665, 664, 672, 673), (662, 661, 669, 670), (666, 665, 673, 674), (663, 662, 670, 671), (660, 389, 388, 668), (667, 666, 674, 675), (671, 670, 678, 679), (668, 388, 387, 676), (675, 674, 682, 683), (672, 671, 679, 680), (669, 668, 676, 677), (697, 675, 683), (673, 672, 680, 681), (670, 669, 677, 678), (674, 673, 681, 682), (681, 680, 688, 689), (678, 677, 685, 686), (682, 681, 689, 690), (679, 678, 686, 687), (676, 387, 385, 684), (683, 682, 690, 691), (680, 679, 687, 688), (677, 676, 684, 685), (697, 683, 691), (688, 687, 692, 693), (685, 684, 609, 696), (697, 691, 695), (689, 688, 693, 610), (686, 685, 696, 611), (690, 689, 610, 694), (687, 686, 611, 692), (684, 385, 386, 609), (691, 690, 694, 695), (395, 396, 600, 599), (394, 395, 599, 598), (393, 394, 598, 597), (392, 393, 597, 596), (391, 392, 596, 595), (390, 391, 595, 594), (389, 390, 594, 593), (388, 389, 593, 592), (387, 388, 592, 591), (385, 387, 591, 589), (386, 385, 589, 590), (30, 36, 501, 486), (87, 88, 409, 408), (35, 29, 597, 596), (137, 153, 463, 448), (239, 255, 592, 593), (28, 34, 498, 483), (152, 136, 447, 462), (254, 238, 543, 558), (33, 27, 478, 493), (88, 89, 414, 409), (26, 32, 492, 477), (185, 201, 508, 493), (31, 25, 472, 487), (287, 84, 590, 589), (200, 184, 492, 507), (24, 30, 486, 471), (97, 286, 588, 424), (89, 90, 417, 414), (29, 23, 598, 597), (131, 147, 457, 442), (233, 249, 553, 538), (22, 28, 483, 468), (146, 130, 441, 456), (248, 232, 537, 552), (27, 21, 463, 478), (90, 91, 419, 417), (20, 26, 477, 462), (0, 71, 589, 590), (179, 195, 502, 487), (25, 19, 457, 472), (127, 143, 599, 600), (70, 1, 424, 588), (281, 102, 413, 583), (194, 178, 486, 501), (18, 24, 471, 456), (142, 126, 438, 453), (2, 69, 583, 413), (103, 280, 582, 407), (91, 92, 422, 419), (23, 17, 599, 598), (68, 3, 407, 582), (227, 243, 547, 532), (16, 22, 468, 453), (4, 67, 577, 428), (175, 191, 596, 597), (242, 226, 531, 546), (21, 15, 448, 463), (66, 5, 423, 576), (190, 174, 483, 498), (92, 93, 425, 422), (14, 20, 462, 447), (71, 65, 591, 589), (93, 94, 426, 425), (19, 13, 442, 457), (121, 137, 448, 433), (64, 70, 588, 573), (275, 108, 428, 577), (223, 239, 593, 594), (12, 18, 456, 441), (136, 120, 432, 447), (69, 63, 568, 583), (109, 274, 576, 423), (94, 95, 429, 426), (238, 222, 528, 543), (17, 11, 600, 599), (62, 68, 582, 567), (10, 16, 453, 438), (67, 61, 562, 577), (169, 185, 493, 478), (95, 96, 430, 429), (15, 9, 433, 448), (60, 66, 576, 561), (271, 287, 589, 591), (184, 168, 477, 492), (96, 85, 404, 430), (8, 14, 447, 432), (65, 59, 592, 591), (286, 270, 573, 588), (13, 7, 406, 442), (115, 131, 442, 406), (58, 64, 573, 558), (217, 233, 538, 523), (6, 12, 441, 411), (130, 114, 411, 441), (63, 57, 553, 568), (232, 216, 522, 537), (11, 0, 590, 600), (56, 62, 567, 552), (1, 10, 438, 424), (61, 55, 547, 562), (163, 179, 487, 472), (9, 2, 413, 433), (84, 127, 600, 590), (54, 60, 561, 546), (265, 281, 583, 568), (178, 162, 471, 486), (3, 8, 432, 407), (126, 97, 424, 438), (280, 264, 567, 582), (59, 53, 593, 592), (7, 4, 428, 406), (52, 58, 558, 543), (211, 227, 532, 517), (5, 6, 411, 423), (57, 51, 538, 553), (159, 175, 597, 598), (226, 210, 516, 531), (50, 56, 552, 537), (174, 158, 468, 483), (55, 49, 532, 547), (102, 121, 433, 413), (48, 54, 546, 531), (259, 275, 577, 562), (207, 223, 594, 595), (120, 103, 407, 432), (53, 47, 594, 593), (274, 258, 561, 576), (222, 206, 513, 528), (46, 52, 543, 528), (51, 45, 523, 538), (153, 169, 478, 463), (44, 50, 537, 522), (255, 271, 591, 592), (168, 152, 462, 477), (49, 43, 517, 532), (270, 254, 558, 573), (108, 115, 406, 428), (42, 48, 531, 516), (201, 217, 523, 508), (114, 109, 423, 411), (47, 41, 595, 594), (216, 200, 507, 522), (40, 46, 528, 513), (45, 39, 508, 523), (147, 163, 472, 457), (38, 44, 522, 507), (249, 265, 568, 553), (162, 146, 456, 471), (264, 248, 552, 567), (43, 37, 502, 517), (36, 42, 516, 501), (195, 211, 517, 502), (41, 35, 596, 595), (143, 159, 598, 599), (210, 194, 501, 516), (85, 86, 403, 404), (34, 40, 513, 498), (158, 142, 453, 468), (39, 33, 493, 508), (243, 259, 562, 547), (32, 38, 507, 492), (191, 207, 595, 596), (258, 242, 546, 561), (37, 31, 487, 502), (206, 190, 498, 513), (86, 87, 408, 403)])
me_cylinder_006.polygons.foreach_set('material_index', [0, 0, 0, 0, 0, 0, 0, 0, 0, 0, 0, 0, 0, 0, 0, 0, 0, 0, 0, 0, 0, 0, 0, 0, 0, 0, 0, 0, 0, 0, 0, 0, 0, 0, 0, 0, 1, 1, 1, 1, 1, 1, 1, 1, 1, 1, 1, 1, 1, 1, 1, 1, 1, 1, 1, 1, 1, 1, 1, 1, 1, 1, 1, 1, 1, 1, 1, 1, 1, 1, 1, 1, 1, 1, 1, 1, 1, 1, 1, 1, 1, 1, 1, 1, 1, 1, 1, 1, 1, 1, 1, 1, 1, 1, 1, 1, 1, 1, 1, 1, 1, 1, 1, 1, 1, 1, 1, 1, 1, 1, 1, 1, 1, 1, 1, 1, 1, 1, 1, 1, 1, 1, 1, 1, 1, 1, 1, 1, 1, 1, 1, 1, 1, 1, 1, 1, 1, 1, 1, 1, 1, 1, 1, 1, 1, 1, 1, 1, 1, 1, 1, 1, 1, 1, 1, 1, 1, 1, 1, 1, 1, 1, 1, 1, 1, 1, 1, 1, 1, 1, 1, 1, 1, 1, 1, 1, 1, 1, 1, 1, 1, 1, 1, 1, 1, 1, 1, 1, 1, 1, 1, 1, 1, 1, 1, 1, 1, 1, 1, 1, 1, 1, 1, 1, 1, 1, 1, 1, 1, 1, 1, 1, 1, 1, 1, 1, 1, 1, 1, 1, 1, 1, 1, 1, 1, 1, 1, 1, 1, 1, 1, 1, 1, 1, 1, 1, 1, 1, 1, 1, 1, 1, 1, 1, 1, 1, 1, 1, 1, 1, 1, 1, 1, 1, 1, 1, 1, 1, 1, 1, 1, 1, 1, 1, 1, 1, 1, 1, 1, 1, 1, 1, 1, 1, 1, 1, 1, 1, 1, 1, 1, 1, 1, 1, 1, 1, 1, 1, 1, 1, 1, 1, 1, 1, 1, 1, 1, 1, 1, 1, 1, 1, 1, 1, 1, 1, 1, 1, 1, 1, 1, 1, 0, 0, 0, 0, 0, 0, 0, 0, 0, 0, 0, 0, 0, 0, 0, 0, 0, 0, 0, 0, 0, 0, 0, 0, 0, 0, 0, 0, 0, 0, 0, 0, 0, 0, 0, 0, 1, 1, 1, 1, 1, 1, 1, 1, 1, 1, 1, 1, 1, 1, 1, 1, 1, 1, 1, 1, 1, 1, 1, 1, 1, 1, 1, 1, 1, 1, 1, 1, 1, 1, 1, 1, 1, 1, 1, 1, 1, 1, 1, 1, 1, 1, 1, 1, 1, 1, 1, 1, 1, 1, 1, 1, 1, 1, 1, 1, 1, 1, 1, 1, 1, 1, 1, 1, 1, 1, 1, 1, 1, 1, 1, 1, 1, 1, 1, 1, 1, 1, 1, 1, 1, 1, 1, 1, 1, 1, 1, 1, 1, 1, 1, 1, 1, 1, 1, 1, 1, 1, 1, 1, 1, 1, 1, 1, 1, 1, 1, 1, 1, 1, 1, 1, 1, 1, 1, 1, 1, 1, 1, 1, 1, 1, 1, 1, 1, 1, 1, 1, 1, 1, 1, 1, 1, 1, 1, 1, 1, 1, 1, 1, 1, 1, 1, 1, 1, 1, 1, 1, 1, 1, 1, 1, 1, 1, 1, 1, 1, 1, 1, 1, 1, 1, 1, 1, 1, 1, 1, 1, 1, 1, 1, 1, 1, 1, 1, 1, 1, 1, 1, 1, 1, 1, 1, 1, 1, 1, 1, 1, 1, 1, 1, 1, 1, 1, 1, 1, 1, 1, 1, 1, 1, 1, 1, 1, 1, 1, 1, 1, 1, 1, 1, 1, 1, 1, 1, 1, 1, 1, 1, 1, 1, 1, 1, 1, 1, 1, 1, 1, 1, 1, 1, 1, 1, 1, 1, 1, 1, 1, 1, 1, 1, 1, 1, 1, 1, 1, 1, 1, 1, 1, 1, 1, 1, 1, 1, 1, 1, 1, 1, 1, 1, 1, 1, 1, 1, 1, 1, 1, 1, 1, 1, 1, 0, 1, 0, 1, 1, 0, 1, 1, 0, 1, 0, 1, 0, 1, 1, 0, 1, 1, 0, 1, 1, 0, 1, 1, 0, 1, 0, 0, 1, 0, 1, 0, 1, 1, 0, 1, 0, 1, 1, 0, 0, 1, 0, 0, 1, 1, 0, 0, 1, 1, 0, 0, 1, 0, 1, 0, 1, 1, 0, 1, 0, 1, 1, 1, 0, 0, 0, 0, 1, 1, 0, 0, 1, 1, 1, 0, 0, 1, 0, 1, 0, 1, 0, 1, 0, 1, 0, 0, 0, 0, 1, 0, 1, 0, 1, 1, 0, 1, 1, 0, 0, 0, 1, 0, 0, 1, 1, 0, 1, 0, 1, 0, 1, 1, 1, 0, 1, 1, 0, 0, 1, 0, 1, 1, 0, 1, 1, 0, 1, 1, 0, 1, 0, 0, 1, 0, 1, 1, 1, 0, 0, 1, 0, 1, 1, 1, 0, 1, 0, 1, 0, 1, 1, 0, 1, 1])
_uv = me_cylinder_006.uv_layers.new(name='UVMap')
_uv.uv.foreach_set('vector', [0.4759, 0.4861, 0.4861, 0.4759, 0.4028, 0.3316, 0.3316, 0.4028, 0.4583, 0.4278, 0.5, 0.4167, 0.5, 0.2334, 0.3667, 0.2691, 0.4583, 0.4278, 0.5, 0.4167, 0.5, 0.0, 0.25, 0.06699, 0.4861, 0.4759, 0.5, 0.4722, 0.5, 0.3056, 0.4028, 0.3316, 0.4278, 0.4583, 0.4583, 0.4278, 0.3667, 0.2691, 0.2691, 0.3667, 0.4278, 0.4583, 0.4583, 0.4278, 0.25, 0.06699, 0.06699, 0.25, 0.4722, 0.5, 0.4759, 0.4861, 0.3316, 0.4028, 0.3056, 0.5, 0.4167, 0.5, 0.4278, 0.4583, 0.2691, 0.3667, 0.2334, 0.5, 0.4167, 0.5, 0.4278, 0.4583, 0.06699, 0.25, 0.0, 0.5, 0.4759, 0.5139, 0.4722, 0.5, 0.3056, 0.5, 0.3316, 0.5972, 0.4278, 0.5417, 0.4167, 0.5, 0.2334, 0.5, 0.2691, 0.6333, 0.4278, 0.5417, 0.4167, 0.5, 0.0, 0.5, 0.06699, 0.75, 0.4861, 0.5241, 0.4759, 0.5139, 0.3316, 0.5972, 0.4028, 0.6684, 0.4583, 0.5722, 0.4278, 0.5417, 0.2691, 0.6333, 0.3667, 0.7309, 0.4583, 0.5722, 0.4278, 0.5417, 0.06699, 0.75, 0.25, 0.933, 0.5, 0.5278, 0.4861, 0.5241, 0.4028, 0.6684, 0.5, 0.6944, 0.5, 0.5833, 0.4583, 0.5722, 0.3667, 0.7309, 0.5, 0.7666, 0.5, 0.5833, 0.4583, 0.5722, 0.25, 0.933, 0.5, 1.0, 0.5139, 0.5241, 0.5, 0.5278, 0.5, 0.6944, 0.5972, 0.6684, 0.5417, 0.5722, 0.5, 0.5833, 0.5, 0.7666, 0.6333, 0.7309, 0.5417, 0.5722, 0.5, 0.5833, 0.5, 1.0, 0.75, 0.933, 0.5241, 0.5139, 0.5139, 0.5241, 0.5972, 0.6684, 0.6684, 0.5972, 0.5722, 0.5417, 0.5417, 0.5722, 0.6333, 0.7309, 0.7309, 0.6333, 0.5722, 0.5417, 0.5417, 0.5722, 0.75, 0.933, 0.933, 0.75, 0.5278, 0.5, 0.5241, 0.5139, 0.6684, 0.5972, 0.6944, 0.5, 0.5833, 0.5, 0.5722, 0.5417, 0.7309, 0.6333, 0.7666, 0.5, 0.5833, 0.5, 0.5722, 0.5417, 0.933, 0.75, 1.0, 0.5, 0.5241, 0.4861, 0.5278, 0.5, 0.6944, 0.5, 0.6684, 0.4028, 0.5722, 0.4583, 0.5833, 0.5, 0.7666, 0.5, 0.7309, 0.3667, 0.5722, 0.4583, 0.5833, 0.5, 1.0, 0.5, 0.933, 0.25, 0.5139, 0.4759, 0.5241, 0.4861, 0.6684, 0.4028, 0.5972, 0.3316, 0.5417, 0.4278, 0.5722, 0.4583, 0.7309, 0.3667, 0.6333, 0.2691, 0.5417, 0.4278, 0.5722, 0.4583, 0.933, 0.25, 0.75, 0.06699, 0.5, 0.4722, 0.5139, 0.4759, 0.5972, 0.3316, 0.5, 0.3056, 0.5, 0.4167, 0.5417, 0.4278, 0.6333, 0.2691, 0.5, 0.2334, 0.5, 0.4167, 0.5417, 0.4278, 0.75, 0.06699, 0.5, 0.0, 0.5125, 0.4783, 0.5125, 0.4783, 0.5, 0.475, 0.5, 0.475, 0.3484, 0.4125, 0.4125, 0.3484, 0.395, 0.3181, 0.3181, 0.395, 0.38, 0.2922, 0.5, 0.26, 0.5, 0.22, 0.36, 0.2575, 0.5, 0.0, 0.75, 0.06699, 0.75, 0.06699, 0.5, 0.0, 0.3181, 0.395, 0.395, 0.3181, 0.4475, 0.4091, 0.4091, 0.4475, 0.38, 0.2922, 0.5, 0.26, 0.5, 0.26, 0.38, 0.2922, 0.75, 0.06699, 0.933, 0.25, 0.933, 0.25, 0.75, 0.06699, 0.933, 0.25, 1.0, 0.5, 1.0, 0.5, 0.933, 0.25, 0.4625, 0.435, 0.5, 0.425, 0.5, 0.425, 0.4625, 0.435, 1.0, 0.5, 0.933, 0.75, 0.933, 0.75, 1.0, 0.5, 0.4475, 0.4091, 0.5, 0.395, 0.5, 0.425, 0.4625, 0.435, 0.933, 0.75, 0.75, 0.933, 0.75, 0.933, 0.933, 0.75, 0.275, 0.1103, 0.5, 0.05, 0.5, 0.0, 0.25, 0.06699, 0.395, 0.3181, 0.5, 0.29, 0.5, 0.395, 0.4475, 0.4091, 0.75, 0.933, 0.5, 1.0, 0.5, 1.0, 0.75, 0.933, 0.275, 0.1103, 0.5, 0.05, 0.5, 0.05, 0.275, 0.1103, 0.4125, 0.3484, 0.5, 0.325, 0.5, 0.29, 0.395, 0.3181, 0.5, 1.0, 0.25, 0.933, 0.25, 0.933, 0.5, 1.0, 0.4125, 0.3484, 0.5, 0.325, 0.5, 0.325, 0.4125, 0.3484, 0.25, 0.933, 0.06699, 0.75, 0.06699, 0.75, 0.25, 0.933, 0.4625, 0.435, 0.5, 0.425, 0.5, 0.425, 0.4625, 0.435, 0.06699, 0.75, 0.0, 0.5, 0.0, 0.5, 0.06699, 0.75, 0.42, 0.3615, 0.5, 0.34, 0.5, 0.425, 0.4625, 0.435, 0.0, 0.5, 0.06699, 0.25, 0.06699, 0.25, 0.0, 0.5, 0.06699, 0.25, 0.25, 0.06699, 0.25, 0.06699, 0.06699, 0.25, 0.3484, 0.4125, 0.4125, 0.3484, 0.4125, 0.3484, 0.3484, 0.4125, 0.36, 0.2575, 0.5, 0.22, 0.5, 0.34, 0.42, 0.3615, 0.25, 0.06699, 0.5, 0.0, 0.5, 0.0, 0.25, 0.06699, 0.4091, 0.4475, 0.4475, 0.4091, 0.4625, 0.435, 0.435, 0.4625, 0.435, 0.4625, 0.4625, 0.435, 0.4625, 0.435, 0.435, 0.4625, 0.2922, 0.38, 0.38, 0.2922, 0.38, 0.2922, 0.2922, 0.38, 0.2922, 0.38, 0.38, 0.2922, 0.36, 0.2575, 0.2575, 0.36, 0.2575, 0.36, 0.36, 0.2575, 0.42, 0.3615, 0.3615, 0.42, 0.3615, 0.42, 0.42, 0.3615, 0.4625, 0.435, 0.435, 0.4625, 0.435, 0.4625, 0.4625, 0.435, 0.4625, 0.435, 0.435, 0.4625, 0.1103, 0.275, 0.275, 0.1103, 0.275, 0.1103, 0.1103, 0.275, 0.1103, 0.275, 0.275, 0.1103, 0.25, 0.06699, 0.06699, 0.25, 0.325, 0.5, 0.3484, 0.4125, 0.3484, 0.4125, 0.325, 0.5, 0.325, 0.5, 0.3484, 0.4125, 0.3181, 0.395, 0.29, 0.5, 0.29, 0.5, 0.3181, 0.395, 0.4091, 0.4475, 0.395, 0.5, 0.395, 0.5, 0.4091, 0.4475, 0.435, 0.4625, 0.425, 0.5, 0.425, 0.5, 0.435, 0.4625, 0.435, 0.4625, 0.425, 0.5, 0.26, 0.5, 0.2922, 0.38, 0.2922, 0.38, 0.26, 0.5, 0.26, 0.5, 0.2922, 0.38, 0.2575, 0.36, 0.22, 0.5, 0.22, 0.5, 0.2575, 0.36, 0.3615, 0.42, 0.34, 0.5, 0.34, 0.5, 0.3615, 0.42, 0.435, 0.4625, 0.425, 0.5, 0.425, 0.5, 0.435, 0.4625, 0.435, 0.4625, 0.425, 0.5, 0.05, 0.5, 0.1103, 0.275, 0.1103, 0.275, 0.05, 0.5, 0.05, 0.5, 0.1103, 0.275, 0.06699, 0.25, 0.0, 0.5, 0.3484, 0.5875, 0.325, 0.5, 0.325, 0.5, 0.3484, 0.5875, 0.3484, 0.5875, 0.325, 0.5, 0.29, 0.5, 0.3181, 0.605, 0.3181, 0.605, 0.29, 0.5, 0.395, 0.5, 0.4091, 0.5525, 0.4091, 0.5525, 0.395, 0.5, 0.425, 0.5, 0.435, 0.5375, 0.435, 0.5375, 0.425, 0.5, 0.425, 0.5, 0.435, 0.5375, 0.2922, 0.62, 0.26, 0.5, 0.26, 0.5, 0.2922, 0.62, 0.2922, 0.62, 0.26, 0.5, 0.22, 0.5, 0.2575, 0.64, 0.2575, 0.64, 0.22, 0.5, 0.34, 0.5, 0.3615, 0.58, 0.3615, 0.58, 0.34, 0.5, 0.425, 0.5, 0.435, 0.5375, 0.435, 0.5375, 0.425, 0.5, 0.425, 0.5, 0.435, 0.5375, 0.1103, 0.725, 0.05, 0.5, 0.05, 0.5, 0.1103, 0.725, 0.1103, 0.725, 0.05, 0.5, 0.0, 0.5, 0.06699, 0.75, 0.4125, 0.6516, 0.3484, 0.5875, 0.3484, 0.5875, 0.4125, 0.6516, 0.4125, 0.6516, 0.3484, 0.5875, 0.3181, 0.605, 0.395, 0.6819, 0.395, 0.6819, 0.3181, 0.605, 0.4091, 0.5525, 0.4475, 0.5909, 0.4475, 0.5909, 0.4091, 0.5525, 0.435, 0.5375, 0.4625, 0.565, 0.4625, 0.565, 0.435, 0.5375, 0.435, 0.5375, 0.4625, 0.565, 0.38, 0.7078, 0.2922, 0.62, 0.2922, 0.62, 0.38, 0.7078, 0.38, 0.7078, 0.2922, 0.62, 0.2575, 0.64, 0.36, 0.7425, 0.36, 0.7425, 0.2575, 0.64, 0.3615, 0.58, 0.42, 0.6385, 0.42, 0.6385, 0.3615, 0.58, 0.435, 0.5375, 0.4625, 0.565, 0.4625, 0.565, 0.435, 0.5375, 0.435, 0.5375, 0.4625, 0.565, 0.275, 0.8897, 0.1103, 0.725, 0.1103, 0.725, 0.275, 0.8897, 0.275, 0.8897, 0.1103, 0.725, 0.06699, 0.75, 0.25, 0.933, 0.5, 0.675, 0.4125, 0.6516, 0.4125, 0.6516, 0.5, 0.675, 0.5, 0.675, 0.4125, 0.6516, 0.395, 0.6819, 0.5, 0.71, 0.5, 0.71, 0.395, 0.6819, 0.4475, 0.5909, 0.5, 0.605, 0.5, 0.605, 0.4475, 0.5909, 0.4625, 0.565, 0.5, 0.575, 0.5, 0.575, 0.4625, 0.565, 0.4625, 0.565, 0.5, 0.575, 0.5, 0.74, 0.38, 0.7078, 0.38, 0.7078, 0.5, 0.74, 0.5, 0.74, 0.38, 0.7078, 0.36, 0.7425, 0.5, 0.78, 0.5, 0.78, 0.36, 0.7425, 0.42, 0.6385, 0.5, 0.66, 0.5, 0.66, 0.42, 0.6385, 0.4625, 0.565, 0.5, 0.575, 0.5, 0.575, 0.4625, 0.565, 0.4625, 0.565, 0.5, 0.575, 0.5, 0.95, 0.275, 0.8897, 0.275, 0.8897, 0.5, 0.95, 0.5, 0.95, 0.275, 0.8897, 0.25, 0.933, 0.5, 1.0, 0.5875, 0.6516, 0.5, 0.675, 0.5, 0.675, 0.5875, 0.6516, 0.5875, 0.6516, 0.5, 0.675, 0.5, 0.71, 0.605, 0.6819, 0.605, 0.6819, 0.5, 0.71, 0.5, 0.605, 0.5525, 0.5909, 0.5525, 0.5909, 0.5, 0.605, 0.5, 0.575, 0.5375, 0.565, 0.5375, 0.565, 0.5, 0.575, 0.5, 0.575, 0.5375, 0.565, 0.62, 0.7078, 0.5, 0.74, 0.5, 0.74, 0.62, 0.7078, 0.62, 0.7078, 0.5, 0.74, 0.5, 0.78, 0.64, 0.7425, 0.64, 0.7425, 0.5, 0.78, 0.5, 0.66, 0.58, 0.6385, 0.58, 0.6385, 0.5, 0.66, 0.5, 0.575, 0.5375, 0.565, 0.5375, 0.565, 0.5, 0.575, 0.5, 0.575, 0.5375, 0.565, 0.725, 0.8897, 0.5, 0.95, 0.5, 0.95, 0.725, 0.8897, 0.725, 0.8897, 0.5, 0.95, 0.5, 1.0, 0.75, 0.933, 0.6516, 0.5875, 0.5875, 0.6516, 0.5875, 0.6516, 0.6516, 0.5875, 0.6516, 0.5875, 0.5875, 0.6516, 0.605, 0.6819, 0.6819, 0.605, 0.6819, 0.605, 0.605, 0.6819, 0.5525, 0.5909, 0.5909, 0.5525, 0.5909, 0.5525, 0.5525, 0.5909, 0.5375, 0.565, 0.565, 0.5375, 0.565, 0.5375, 0.5375, 0.565, 0.5375, 0.565, 0.565, 0.5375, 0.7078, 0.62, 0.62, 0.7078, 0.62, 0.7078, 0.7078, 0.62, 0.7078, 0.62, 0.62, 0.7078, 0.64, 0.7425, 0.7425, 0.64, 0.7425, 0.64, 0.64, 0.7425, 0.58, 0.6385, 0.6385, 0.58, 0.6385, 0.58, 0.58, 0.6385, 0.5375, 0.565, 0.565, 0.5375, 0.565, 0.5375, 0.5375, 0.565, 0.5375, 0.565, 0.565, 0.5375, 0.8897, 0.725, 0.725, 0.8897, 0.725, 0.8897, 0.8897, 0.725, 0.8897, 0.725, 0.725, 0.8897, 0.75, 0.933, 0.933, 0.75, 0.675, 0.5, 0.6516, 0.5875, 0.6516, 0.5875, 0.675, 0.5, 0.675, 0.5, 0.6516, 0.5875, 0.6819, 0.605, 0.71, 0.5, 0.71, 0.5, 0.6819, 0.605, 0.5909, 0.5525, 0.605, 0.5, 0.605, 0.5, 0.5909, 0.5525, 0.565, 0.5375, 0.575, 0.5, 0.575, 0.5, 0.565, 0.5375, 0.565, 0.5375, 0.575, 0.5, 0.74, 0.5, 0.7078, 0.62, 0.7078, 0.62, 0.74, 0.5, 0.74, 0.5, 0.7078, 0.62, 0.7425, 0.64, 0.78, 0.5, 0.78, 0.5, 0.7425, 0.64, 0.6385, 0.58, 0.66, 0.5, 0.66, 0.5, 0.6385, 0.58, 0.565, 0.5375, 0.575, 0.5, 0.575, 0.5, 0.565, 0.5375, 0.565, 0.5375, 0.575, 0.5, 0.95, 0.5, 0.8897, 0.725, 0.8897, 0.725, 0.95, 0.5, 0.95, 0.5, 0.8897, 0.725, 0.933, 0.75, 1.0, 0.5, 0.6516, 0.4125, 0.675, 0.5, 0.675, 0.5, 0.6516, 0.4125, 0.6516, 0.4125, 0.675, 0.5, 0.71, 0.5, 0.6819, 0.395, 0.6819, 0.395, 0.71, 0.5, 0.605, 0.5, 0.5909, 0.4475, 0.5909, 0.4475, 0.605, 0.5, 0.575, 0.5, 0.565, 0.4625, 0.565, 0.4625, 0.575, 0.5, 0.575, 0.5, 0.565, 0.4625, 0.7078, 0.38, 0.74, 0.5, 0.74, 0.5, 0.7078, 0.38, 0.7078, 0.38, 0.74, 0.5, 0.78, 0.5, 0.7425, 0.36, 0.7425, 0.36, 0.78, 0.5, 0.66, 0.5, 0.6385, 0.42, 0.6385, 0.42, 0.66, 0.5, 0.575, 0.5, 0.565, 0.4625, 0.565, 0.4625, 0.575, 0.5, 0.575, 0.5, 0.565, 0.4625, 0.8897, 0.275, 0.95, 0.5, 0.95, 0.5, 0.8897, 0.275, 0.8897, 0.275, 0.95, 0.5, 1.0, 0.5, 0.933, 0.25, 0.5875, 0.3484, 0.6516, 0.4125, 0.6516, 0.4125, 0.5875, 0.3484, 0.5875, 0.3484, 0.6516, 0.4125, 0.6819, 0.395, 0.605, 0.3181, 0.605, 0.3181, 0.6819, 0.395, 0.5909, 0.4475, 0.5525, 0.4091, 0.5525, 0.4091, 0.5909, 0.4475, 0.565, 0.4625, 0.5375, 0.435, 0.5375, 0.435, 0.565, 0.4625, 0.565, 0.4625, 0.5375, 0.435, 0.62, 0.2922, 0.7078, 0.38, 0.7078, 0.38, 0.62, 0.2922, 0.62, 0.2922, 0.7078, 0.38, 0.7425, 0.36, 0.64, 0.2575, 0.64, 0.2575, 0.7425, 0.36, 0.6385, 0.42, 0.58, 0.3615, 0.58, 0.3615, 0.6385, 0.42, 0.565, 0.4625, 0.5375, 0.435, 0.5375, 0.435, 0.565, 0.4625, 0.565, 0.4625, 0.5375, 0.435, 0.725, 0.1103, 0.8897, 0.275, 0.8897, 0.275, 0.725, 0.1103, 0.725, 0.1103, 0.8897, 0.275, 0.933, 0.25, 0.75, 0.06699, 0.5, 0.325, 0.5875, 0.3484, 0.5875, 0.3484, 0.5, 0.325, 0.5, 0.325, 0.5875, 0.3484, 0.605, 0.3181, 0.5, 0.29, 0.5, 0.29, 0.605, 0.3181, 0.5525, 0.4091, 0.5, 0.395, 0.5, 0.395, 0.5525, 0.4091, 0.5375, 0.435, 0.5, 0.425, 0.5, 0.425, 0.5375, 0.435, 0.5375, 0.435, 0.5, 0.425, 0.5, 0.26, 0.62, 0.2922, 0.62, 0.2922, 0.5, 0.26, 0.5, 0.26, 0.62, 0.2922, 0.64, 0.2575, 0.5, 0.22, 0.5, 0.22, 0.64, 0.2575, 0.58, 0.3615, 0.5, 0.34, 0.5, 0.34, 0.58, 0.3615, 0.5375, 0.435, 0.5, 0.425, 0.5, 0.425, 0.5375, 0.435, 0.5375, 0.435, 0.5, 0.425, 0.5, 0.05, 0.725, 0.1103, 0.725, 0.1103, 0.5, 0.05, 0.5, 0.05, 0.725, 0.1103, 0.75, 0.06699, 0.5, 0.0, 0.5, 0.4694, 0.5153, 0.4735, 0.5171, 0.4704, 0.5, 0.4659, 0.5, 0.4659, 0.5171, 0.4704, 0.5153, 0.4735, 0.5, 0.4694, 0.5, 0.5, 0.5046, 0.4921, 0.5, 0.4909, 0.5, 0.475, 0.5125, 0.4784, 0.5153, 0.4735, 0.5, 0.4694, 0.5, 0.4647, 0.5177, 0.4694, 0.5171, 0.4704, 0.5, 0.4659, 0.5, 0.4823, 0.5088, 0.4847, 0.5125, 0.4784, 0.5, 0.475, 0.5, 0.4659, 0.5171, 0.4704, 0.5177, 0.4694, 0.5, 0.4647, 0.5, 0.4694, 0.5153, 0.4735, 0.5125, 0.4783, 0.5, 0.475, 0.5, 0.4909, 0.5046, 0.4921, 0.5088, 0.4847, 0.5, 0.4823, 0.5088, 0.4847, 0.5153, 0.4912, 0.5216, 0.4875, 0.5125, 0.4784, 0.5171, 0.4704, 0.5296, 0.4829, 0.5306, 0.4823, 0.5177, 0.4694, 0.5153, 0.4735, 0.5265, 0.4847, 0.5217, 0.4875, 0.5125, 0.4783, 0.5046, 0.4921, 0.5079, 0.4954, 0.5153, 0.4912, 0.5088, 0.4847, 0.5153, 0.4735, 0.5265, 0.4847, 0.5296, 0.4829, 0.5171, 0.4704, 0.5171, 0.4704, 0.5296, 0.4829, 0.5265, 0.4847, 0.5153, 0.4735, 0.5, 0.5, 0.5079, 0.4954, 0.5046, 0.4921, 0.5125, 0.4784, 0.5216, 0.4875, 0.5265, 0.4847, 0.5153, 0.4735, 0.5177, 0.4694, 0.5306, 0.4823, 0.5296, 0.4829, 0.5171, 0.4704, 0.5296, 0.4829, 0.5341, 0.5, 0.5306, 0.5, 0.5265, 0.4847, 0.5, 0.5, 0.5091, 0.5, 0.5079, 0.4954, 0.5216, 0.4875, 0.525, 0.5, 0.5306, 0.5, 0.5265, 0.4847, 0.5306, 0.4823, 0.5353, 0.5, 0.5341, 0.5, 0.5296, 0.4829, 0.5153, 0.4912, 0.5177, 0.5, 0.525, 0.5, 0.5216, 0.4875, 0.5296, 0.4829, 0.5341, 0.5, 0.5353, 0.5, 0.5306, 0.4823, 0.5265, 0.4847, 0.5306, 0.5, 0.525, 0.5, 0.5217, 0.4875, 0.5079, 0.4954, 0.5091, 0.5, 0.5177, 0.5, 0.5153, 0.4912, 0.5265, 0.4847, 0.5306, 0.5, 0.5341, 0.5, 0.5296, 0.4829, 0.5306, 0.5, 0.5265, 0.5153, 0.5217, 0.5125, 0.525, 0.5, 0.5091, 0.5, 0.5079, 0.5046, 0.5153, 0.5088, 0.5177, 0.5, 0.5306, 0.5, 0.5265, 0.5153, 0.5296, 0.5171, 0.5341, 0.5, 0.5341, 0.5, 0.5296, 0.5171, 0.5265, 0.5153, 0.5306, 0.5, 0.5, 0.5, 0.5079, 0.5046, 0.5091, 0.5, 0.525, 0.5, 0.5216, 0.5125, 0.5265, 0.5153, 0.5306, 0.5, 0.5353, 0.5, 0.5306, 0.5177, 0.5296, 0.5171, 0.5341, 0.5, 0.5177, 0.5, 0.5153, 0.5088, 0.5216, 0.5125, 0.525, 0.5, 0.5341, 0.5, 0.5296, 0.5171, 0.5306, 0.5177, 0.5353, 0.5, 0.5306, 0.5177, 0.5177, 0.5306, 0.5171, 0.5296, 0.5296, 0.5171, 0.5153, 0.5088, 0.5088, 0.5153, 0.5125, 0.5216, 0.5216, 0.5125, 0.5296, 0.5171, 0.5171, 0.5296, 0.5177, 0.5306, 0.5306, 0.5177, 0.5265, 0.5153, 0.5153, 0.5265, 0.5125, 0.5217, 0.5217, 0.5125, 0.5079, 0.5046, 0.5046, 0.5079, 0.5088, 0.5153, 0.5153, 0.5088, 0.5265, 0.5153, 0.5153, 0.5265, 0.5171, 0.5296, 0.5296, 0.5171, 0.5296, 0.5171, 0.5171, 0.5296, 0.5153, 0.5265, 0.5265, 0.5153, 0.5, 0.5, 0.5046, 0.5079, 0.5079, 0.5046, 0.5216, 0.5125, 0.5125, 0.5216, 0.5153, 0.5265, 0.5265, 0.5153, 0.5171, 0.5296, 0.5, 0.5341, 0.5, 0.5306, 0.5153, 0.5265, 0.5, 0.5, 0.5, 0.5091, 0.5046, 0.5079, 0.5125, 0.5216, 0.5, 0.525, 0.5, 0.5306, 0.5153, 0.5265, 0.5177, 0.5306, 0.5, 0.5353, 0.5, 0.5341, 0.5171, 0.5296, 0.5088, 0.5153, 0.5, 0.5177, 0.5, 0.525, 0.5125, 0.5216, 0.5171, 0.5296, 0.5, 0.5341, 0.5, 0.5353, 0.5177, 0.5306, 0.5153, 0.5265, 0.5, 0.5306, 0.5, 0.525, 0.5125, 0.5217, 0.5046, 0.5079, 0.5, 0.5091, 0.5, 0.5177, 0.5088, 0.5153, 0.5153, 0.5265, 0.5, 0.5306, 0.5, 0.5341, 0.5171, 0.5296, 0.5, 0.5341, 0.4829, 0.5296, 0.4823, 0.5306, 0.5, 0.5353, 0.5, 0.5306, 0.4847, 0.5265, 0.4875, 0.5217, 0.5, 0.525, 0.5, 0.5091, 0.4954, 0.5079, 0.4912, 0.5153, 0.5, 0.5177, 0.5, 0.5306, 0.4847, 0.5265, 0.4829, 0.5296, 0.5, 0.5341, 0.5, 0.5341, 0.4829, 0.5296, 0.4847, 0.5265, 0.5, 0.5306, 0.5, 0.5, 0.4954, 0.5079, 0.5, 0.5091, 0.5, 0.525, 0.4875, 0.5216, 0.4847, 0.5265, 0.5, 0.5306, 0.5, 0.5353, 0.4823, 0.5306, 0.4829, 0.5296, 0.5, 0.5341, 0.5, 0.5177, 0.4912, 0.5153, 0.4875, 0.5216, 0.5, 0.525, 0.4823, 0.5306, 0.4694, 0.5177, 0.4704, 0.5171, 0.4829, 0.5296, 0.4912, 0.5153, 0.4847, 0.5088, 0.4784, 0.5125, 0.4875, 0.5216, 0.4829, 0.5296, 0.4704, 0.5171, 0.4694, 0.5177, 0.4823, 0.5306, 0.4847, 0.5265, 0.4735, 0.5153, 0.4783, 0.5125, 0.4875, 0.5217, 0.4954, 0.5079, 0.4921, 0.5046, 0.4847, 0.5088, 0.4912, 0.5153, 0.4847, 0.5265, 0.4735, 0.5153, 0.4704, 0.5171, 0.4829, 0.5296, 0.4829, 0.5296, 0.4704, 0.5171, 0.4735, 0.5153, 0.4847, 0.5265, 0.5, 0.5, 0.4921, 0.5046, 0.4954, 0.5079, 0.4875, 0.5216, 0.4784, 0.5125, 0.4735, 0.5153, 0.4847, 0.5265, 0.4735, 0.5153, 0.4694, 0.5, 0.4659, 0.5, 0.4704, 0.5171, 0.4704, 0.5171, 0.4659, 0.5, 0.4694, 0.5, 0.4735, 0.5153, 0.5, 0.5, 0.4909, 0.5, 0.4921, 0.5046, 0.4784, 0.5125, 0.475, 0.5, 0.4694, 0.5, 0.4735, 0.5153, 0.4694, 0.5177, 0.4647, 0.5, 0.4659, 0.5, 0.4704, 0.5171, 0.4847, 0.5088, 0.4823, 0.5, 0.475, 0.5, 0.4784, 0.5125, 0.4704, 0.5171, 0.4659, 0.5, 0.4647, 0.5, 0.4694, 0.5177, 0.4735, 0.5153, 0.4694, 0.5, 0.475, 0.5, 0.4783, 0.5125, 0.4921, 0.5046, 0.4909, 0.5, 0.4823, 0.5, 0.4847, 0.5088, 0.4659, 0.5, 0.4704, 0.4829, 0.4694, 0.4823, 0.4647, 0.5, 0.4694, 0.5, 0.4735, 0.4847, 0.4783, 0.4875, 0.475, 0.5, 0.4909, 0.5, 0.4921, 0.4954, 0.4847, 0.4912, 0.4823, 0.5, 0.4694, 0.5, 0.4735, 0.4847, 0.4704, 0.4829, 0.4659, 0.5, 0.4659, 0.5, 0.4704, 0.4829, 0.4735, 0.4847, 0.4694, 0.5, 0.5, 0.5, 0.4921, 0.4954, 0.4909, 0.5, 0.475, 0.5, 0.4784, 0.4875, 0.4735, 0.4847, 0.4694, 0.5, 0.4647, 0.5, 0.4694, 0.4823, 0.4704, 0.4829, 0.4659, 0.5, 0.4823, 0.5, 0.4847, 0.4912, 0.4784, 0.4875, 0.475, 0.5, 0.4784, 0.4875, 0.4875, 0.4784, 0.4847, 0.4735, 0.4735, 0.4847, 0.4694, 0.4823, 0.4823, 0.4694, 0.4829, 0.4704, 0.4704, 0.4829, 0.4847, 0.4912, 0.4912, 0.4847, 0.4875, 0.4784, 0.4784, 0.4875, 0.4704, 0.4829, 0.4829, 0.4704, 0.4823, 0.4694, 0.4694, 0.4823, 0.4735, 0.4847, 0.4847, 0.4735, 0.4875, 0.4783, 0.4783, 0.4875, 0.4921, 0.4954, 0.4954, 0.4921, 0.4912, 0.4847, 0.4847, 0.4912, 0.4735, 0.4847, 0.4847, 0.4735, 0.4829, 0.4704, 0.4704, 0.4829, 0.4704, 0.4829, 0.4829, 0.4704, 0.4847, 0.4735, 0.4735, 0.4847, 0.5, 0.5, 0.4954, 0.4921, 0.4921, 0.4954, 0.4847, 0.4735, 0.5, 0.4694, 0.5, 0.4659, 0.4829, 0.4704, 0.4829, 0.4704, 0.5, 0.4659, 0.5, 0.4694, 0.4847, 0.4735, 0.5, 0.5, 0.5, 0.4909, 0.4954, 0.4921, 0.4875, 0.4784, 0.5, 0.475, 0.5, 0.4694, 0.4847, 0.4735, 0.4823, 0.4694, 0.5, 0.4647, 0.5, 0.4659, 0.4829, 0.4704, 0.4912, 0.4847, 0.5, 0.4823, 0.5, 0.475, 0.4875, 0.4784, 0.4829, 0.4704, 0.5, 0.4659, 0.5, 0.4647, 0.4823, 0.4694, 0.4847, 0.4735, 0.5, 0.4694, 0.5, 0.475, 0.4875, 0.4783, 0.4954, 0.4921, 0.5, 0.4909, 0.5, 0.4823, 0.4912, 0.4847, 0.5217, 0.4875, 0.5217, 0.4875, 0.5125, 0.4783, 0.5125, 0.4783, 0.525, 0.5, 0.525, 0.5, 0.5217, 0.4875, 0.5217, 0.4875, 0.5217, 0.5125, 0.5217, 0.5125, 0.525, 0.5, 0.525, 0.5, 0.5125, 0.5217, 0.5125, 0.5217, 0.5217, 0.5125, 0.5217, 0.5125, 0.5, 0.525, 0.5, 0.525, 0.5125, 0.5217, 0.5125, 0.5217, 0.4875, 0.5217, 0.4875, 0.5217, 0.5, 0.525, 0.5, 0.525, 0.4783, 0.5125, 0.4783, 0.5125, 0.4875, 0.5217, 0.4875, 0.5217, 0.475, 0.5, 0.475, 0.5, 0.4783, 0.5125, 0.4783, 0.5125, 0.4783, 0.4875, 0.4783, 0.4875, 0.475, 0.5, 0.475, 0.5, 0.4875, 0.4783, 0.4875, 0.4783, 0.4783, 0.4875, 0.4783, 0.4875, 0.5, 0.475, 0.5, 0.475, 0.4875, 0.4783, 0.4875, 0.4783, 0.4759, 0.4861, 0.3316, 0.4028, 0.4028, 0.3316, 0.4861, 0.4759, 0.4583, 0.4278, 0.3667, 0.2691, 0.5, 0.2334, 0.5, 0.4167, 0.4583, 0.4278, 0.25, 0.06699, 0.5, 0.0, 0.5, 0.4167, 0.4861, 0.4759, 0.4028, 0.3316, 0.5, 0.3056, 0.5, 0.4722, 0.4278, 0.4583, 0.2691, 0.3667, 0.3667, 0.2691, 0.4583, 0.4278, 0.4278, 0.4583, 0.06699, 0.25, 0.25, 0.06699, 0.4583, 0.4278, 0.4722, 0.5, 0.3056, 0.5, 0.3316, 0.4028, 0.4759, 0.4861, 0.4167, 0.5, 0.2334, 0.5, 0.2691, 0.3667, 0.4278, 0.4583, 0.4167, 0.5, 0.0, 0.5, 0.06699, 0.25, 0.4278, 0.4583, 0.4759, 0.5139, 0.3316, 0.5972, 0.3056, 0.5, 0.4722, 0.5, 0.4278, 0.5417, 0.2691, 0.6333, 0.2334, 0.5, 0.4167, 0.5, 0.4278, 0.5417, 0.06699, 0.75, 0.0, 0.5, 0.4167, 0.5, 0.4861, 0.5241, 0.4028, 0.6684, 0.3316, 0.5972, 0.4759, 0.5139, 0.4583, 0.5722, 0.3667, 0.7309, 0.2691, 0.6333, 0.4278, 0.5417, 0.4583, 0.5722, 0.25, 0.933, 0.06699, 0.75, 0.4278, 0.5417, 0.5, 0.5278, 0.5, 0.6944, 0.4028, 0.6684, 0.4861, 0.5241, 0.5, 0.5833, 0.5, 0.7666, 0.3667, 0.7309, 0.4583, 0.5722, 0.5, 0.5833, 0.5, 1.0, 0.25, 0.933, 0.4583, 0.5722, 0.5139, 0.5241, 0.5972, 0.6684, 0.5, 0.6944, 0.5, 0.5278, 0.5417, 0.5722, 0.6333, 0.7309, 0.5, 0.7666, 0.5, 0.5833, 0.5417, 0.5722, 0.75, 0.933, 0.5, 1.0, 0.5, 0.5833, 0.5241, 0.5139, 0.6684, 0.5972, 0.5972, 0.6684, 0.5139, 0.5241, 0.5722, 0.5417, 0.7309, 0.6333, 0.6333, 0.7309, 0.5417, 0.5722, 0.5722, 0.5417, 0.933, 0.75, 0.75, 0.933, 0.5417, 0.5722, 0.5278, 0.5, 0.6944, 0.5, 0.6684, 0.5972, 0.5241, 0.5139, 0.5833, 0.5, 0.7666, 0.5, 0.7309, 0.6333, 0.5722, 0.5417, 0.5833, 0.5, 1.0, 0.5, 0.933, 0.75, 0.5722, 0.5417, 0.5241, 0.4861, 0.6684, 0.4028, 0.6944, 0.5, 0.5278, 0.5, 0.5722, 0.4583, 0.7309, 0.3667, 0.7666, 0.5, 0.5833, 0.5, 0.5722, 0.4583, 0.933, 0.25, 1.0, 0.5, 0.5833, 0.5, 0.5139, 0.4759, 0.5972, 0.3316, 0.6684, 0.4028, 0.5241, 0.4861, 0.5417, 0.4278, 0.6333, 0.2691, 0.7309, 0.3667, 0.5722, 0.4583, 0.5417, 0.4278, 0.75, 0.06699, 0.933, 0.25, 0.5722, 0.4583, 0.5, 0.4722, 0.5, 0.3056, 0.5972, 0.3316, 0.5139, 0.4759, 0.5, 0.4167, 0.5, 0.2334, 0.6333, 0.2691, 0.5417, 0.4278, 0.5, 0.4167, 0.5, 0.0, 0.75, 0.06699, 0.5417, 0.4278, 0.5125, 0.4783, 0.5, 0.475, 0.5, 0.475, 0.5125, 0.4783, 0.3484, 0.4125, 0.3181, 0.395, 0.395, 0.3181, 0.4125, 0.3484, 0.38, 0.2922, 0.36, 0.2575, 0.5, 0.22, 0.5, 0.26, 0.5, 0.0, 0.5, 0.0, 0.75, 0.06699, 0.75, 0.06699, 0.3181, 0.395, 0.4091, 0.4475, 0.4475, 0.4091, 0.395, 0.3181, 0.38, 0.2922, 0.38, 0.2922, 0.5, 0.26, 0.5, 0.26, 0.75, 0.06699, 0.75, 0.06699, 0.933, 0.25, 0.933, 0.25, 0.933, 0.25, 0.933, 0.25, 1.0, 0.5, 1.0, 0.5, 0.4625, 0.435, 0.4625, 0.435, 0.5, 0.425, 0.5, 0.425, 1.0, 0.5, 1.0, 0.5, 0.933, 0.75, 0.933, 0.75, 0.4475, 0.4091, 0.4625, 0.435, 0.5, 0.425, 0.5, 0.395, 0.933, 0.75, 0.933, 0.75, 0.75, 0.933, 0.75, 0.933, 0.275, 0.1103, 0.25, 0.06699, 0.5, 0.0, 0.5, 0.05, 0.395, 0.3181, 0.4475, 0.4091, 0.5, 0.395, 0.5, 0.29, 0.75, 0.933, 0.75, 0.933, 0.5, 1.0, 0.5, 1.0, 0.275, 0.1103, 0.275, 0.1103, 0.5, 0.05, 0.5, 0.05, 0.4125, 0.3484, 0.395, 0.3181, 0.5, 0.29, 0.5, 0.325, 0.5, 1.0, 0.5, 1.0, 0.25, 0.933, 0.25, 0.933, 0.4125, 0.3484, 0.4125, 0.3484, 0.5, 0.325, 0.5, 0.325, 0.25, 0.933, 0.25, 0.933, 0.06699, 0.75, 0.06699, 0.75, 0.4625, 0.435, 0.4625, 0.435, 0.5, 0.425, 0.5, 0.425, 0.06699, 0.75, 0.06699, 0.75, 0.0, 0.5, 0.0, 0.5, 0.42, 0.3615, 0.4625, 0.435, 0.5, 0.425, 0.5, 0.34, 0.0, 0.5, 0.0, 0.5, 0.06699, 0.25, 0.06699, 0.25, 0.06699, 0.25, 0.06699, 0.25, 0.25, 0.06699, 0.25, 0.06699, 0.3484, 0.4125, 0.3484, 0.4125, 0.4125, 0.3484, 0.4125, 0.3484, 0.36, 0.2575, 0.42, 0.3615, 0.5, 0.34, 0.5, 0.22, 0.25, 0.06699, 0.25, 0.06699, 0.5, 0.0, 0.5, 0.0, 0.4091, 0.4475, 0.435, 0.4625, 0.4625, 0.435, 0.4475, 0.4091, 0.435, 0.4625, 0.435, 0.4625, 0.4625, 0.435, 0.4625, 0.435, 0.2922, 0.38, 0.2922, 0.38, 0.38, 0.2922, 0.38, 0.2922, 0.2922, 0.38, 0.2575, 0.36, 0.36, 0.2575, 0.38, 0.2922, 0.2575, 0.36, 0.3615, 0.42, 0.42, 0.3615, 0.36, 0.2575, 0.3615, 0.42, 0.435, 0.4625, 0.4625, 0.435, 0.42, 0.3615, 0.435, 0.4625, 0.435, 0.4625, 0.4625, 0.435, 0.4625, 0.435, 0.1103, 0.275, 0.1103, 0.275, 0.275, 0.1103, 0.275, 0.1103, 0.1103, 0.275, 0.06699, 0.25, 0.25, 0.06699, 0.275, 0.1103, 0.325, 0.5, 0.325, 0.5, 0.3484, 0.4125, 0.3484, 0.4125, 0.325, 0.5, 0.29, 0.5, 0.3181, 0.395, 0.3484, 0.4125, 0.29, 0.5, 0.395, 0.5, 0.4091, 0.4475, 0.3181, 0.395, 0.395, 0.5, 0.425, 0.5, 0.435, 0.4625, 0.4091, 0.4475, 0.425, 0.5, 0.425, 0.5, 0.435, 0.4625, 0.435, 0.4625, 0.26, 0.5, 0.26, 0.5, 0.2922, 0.38, 0.2922, 0.38, 0.26, 0.5, 0.22, 0.5, 0.2575, 0.36, 0.2922, 0.38, 0.22, 0.5, 0.34, 0.5, 0.3615, 0.42, 0.2575, 0.36, 0.34, 0.5, 0.425, 0.5, 0.435, 0.4625, 0.3615, 0.42, 0.425, 0.5, 0.425, 0.5, 0.435, 0.4625, 0.435, 0.4625, 0.05, 0.5, 0.05, 0.5, 0.1103, 0.275, 0.1103, 0.275, 0.05, 0.5, 0.0, 0.5, 0.06699, 0.25, 0.1103, 0.275, 0.3484, 0.5875, 0.3484, 0.5875, 0.325, 0.5, 0.325, 0.5, 0.3484, 0.5875, 0.3181, 0.605, 0.29, 0.5, 0.325, 0.5, 0.3181, 0.605, 0.4091, 0.5525, 0.395, 0.5, 0.29, 0.5, 0.4091, 0.5525, 0.435, 0.5375, 0.425, 0.5, 0.395, 0.5, 0.435, 0.5375, 0.435, 0.5375, 0.425, 0.5, 0.425, 0.5, 0.2922, 0.62, 0.2922, 0.62, 0.26, 0.5, 0.26, 0.5, 0.2922, 0.62, 0.2575, 0.64, 0.22, 0.5, 0.26, 0.5, 0.2575, 0.64, 0.3615, 0.58, 0.34, 0.5, 0.22, 0.5, 0.3615, 0.58, 0.435, 0.5375, 0.425, 0.5, 0.34, 0.5, 0.435, 0.5375, 0.435, 0.5375, 0.425, 0.5, 0.425, 0.5, 0.1103, 0.725, 0.1103, 0.725, 0.05, 0.5, 0.05, 0.5, 0.1103, 0.725, 0.06699, 0.75, 0.0, 0.5, 0.05, 0.5, 0.4125, 0.6516, 0.4125, 0.6516, 0.3484, 0.5875, 0.3484, 0.5875, 0.4125, 0.6516, 0.395, 0.6819, 0.3181, 0.605, 0.3484, 0.5875, 0.395, 0.6819, 0.4475, 0.5909, 0.4091, 0.5525, 0.3181, 0.605, 0.4475, 0.5909, 0.4625, 0.565, 0.435, 0.5375, 0.4091, 0.5525, 0.4625, 0.565, 0.4625, 0.565, 0.435, 0.5375, 0.435, 0.5375, 0.38, 0.7078, 0.38, 0.7078, 0.2922, 0.62, 0.2922, 0.62, 0.38, 0.7078, 0.36, 0.7425, 0.2575, 0.64, 0.2922, 0.62, 0.36, 0.7425, 0.42, 0.6385, 0.3615, 0.58, 0.2575, 0.64, 0.42, 0.6385, 0.4625, 0.565, 0.435, 0.5375, 0.3615, 0.58, 0.4625, 0.565, 0.4625, 0.565, 0.435, 0.5375, 0.435, 0.5375, 0.275, 0.8897, 0.275, 0.8897, 0.1103, 0.725, 0.1103, 0.725, 0.275, 0.8897, 0.25, 0.933, 0.06699, 0.75, 0.1103, 0.725, 0.5, 0.675, 0.5, 0.675, 0.4125, 0.6516, 0.4125, 0.6516, 0.5, 0.675, 0.5, 0.71, 0.395, 0.6819, 0.4125, 0.6516, 0.5, 0.71, 0.5, 0.605, 0.4475, 0.5909, 0.395, 0.6819, 0.5, 0.605, 0.5, 0.575, 0.4625, 0.565, 0.4475, 0.5909, 0.5, 0.575, 0.5, 0.575, 0.4625, 0.565, 0.4625, 0.565, 0.5, 0.74, 0.5, 0.74, 0.38, 0.7078, 0.38, 0.7078, 0.5, 0.74, 0.5, 0.78, 0.36, 0.7425, 0.38, 0.7078, 0.5, 0.78, 0.5, 0.66, 0.42, 0.6385, 0.36, 0.7425, 0.5, 0.66, 0.5, 0.575, 0.4625, 0.565, 0.42, 0.6385, 0.5, 0.575, 0.5, 0.575, 0.4625, 0.565, 0.4625, 0.565, 0.5, 0.95, 0.5, 0.95, 0.275, 0.8897, 0.275, 0.8897, 0.5, 0.95, 0.5, 1.0, 0.25, 0.933, 0.275, 0.8897, 0.5875, 0.6516, 0.5875, 0.6516, 0.5, 0.675, 0.5, 0.675, 0.5875, 0.6516, 0.605, 0.6819, 0.5, 0.71, 0.5, 0.675, 0.605, 0.6819, 0.5525, 0.5909, 0.5, 0.605, 0.5, 0.71, 0.5525, 0.5909, 0.5375, 0.565, 0.5, 0.575, 0.5, 0.605, 0.5375, 0.565, 0.5375, 0.565, 0.5, 0.575, 0.5, 0.575, 0.62, 0.7078, 0.62, 0.7078, 0.5, 0.74, 0.5, 0.74, 0.62, 0.7078, 0.64, 0.7425, 0.5, 0.78, 0.5, 0.74, 0.64, 0.7425, 0.58, 0.6385, 0.5, 0.66, 0.5, 0.78, 0.58, 0.6385, 0.5375, 0.565, 0.5, 0.575, 0.5, 0.66, 0.5375, 0.565, 0.5375, 0.565, 0.5, 0.575, 0.5, 0.575, 0.725, 0.8897, 0.725, 0.8897, 0.5, 0.95, 0.5, 0.95, 0.725, 0.8897, 0.75, 0.933, 0.5, 1.0, 0.5, 0.95, 0.6516, 0.5875, 0.6516, 0.5875, 0.5875, 0.6516, 0.5875, 0.6516, 0.6516, 0.5875, 0.6819, 0.605, 0.605, 0.6819, 0.5875, 0.6516, 0.6819, 0.605, 0.5909, 0.5525, 0.5525, 0.5909, 0.605, 0.6819, 0.5909, 0.5525, 0.565, 0.5375, 0.5375, 0.565, 0.5525, 0.5909, 0.565, 0.5375, 0.565, 0.5375, 0.5375, 0.565, 0.5375, 0.565, 0.7078, 0.62, 0.7078, 0.62, 0.62, 0.7078, 0.62, 0.7078, 0.7078, 0.62, 0.7425, 0.64, 0.64, 0.7425, 0.62, 0.7078, 0.7425, 0.64, 0.6385, 0.58, 0.58, 0.6385, 0.64, 0.7425, 0.6385, 0.58, 0.565, 0.5375, 0.5375, 0.565, 0.58, 0.6385, 0.565, 0.5375, 0.565, 0.5375, 0.5375, 0.565, 0.5375, 0.565, 0.8897, 0.725, 0.8897, 0.725, 0.725, 0.8897, 0.725, 0.8897, 0.8897, 0.725, 0.933, 0.75, 0.75, 0.933, 0.725, 0.8897, 0.675, 0.5, 0.675, 0.5, 0.6516, 0.5875, 0.6516, 0.5875, 0.675, 0.5, 0.71, 0.5, 0.6819, 0.605, 0.6516, 0.5875, 0.71, 0.5, 0.605, 0.5, 0.5909, 0.5525, 0.6819, 0.605, 0.605, 0.5, 0.575, 0.5, 0.565, 0.5375, 0.5909, 0.5525, 0.575, 0.5, 0.575, 0.5, 0.565, 0.5375, 0.565, 0.5375, 0.74, 0.5, 0.74, 0.5, 0.7078, 0.62, 0.7078, 0.62, 0.74, 0.5, 0.78, 0.5, 0.7425, 0.64, 0.7078, 0.62, 0.78, 0.5, 0.66, 0.5, 0.6385, 0.58, 0.7425, 0.64, 0.66, 0.5, 0.575, 0.5, 0.565, 0.5375, 0.6385, 0.58, 0.575, 0.5, 0.575, 0.5, 0.565, 0.5375, 0.565, 0.5375, 0.95, 0.5, 0.95, 0.5, 0.8897, 0.725, 0.8897, 0.725, 0.95, 0.5, 1.0, 0.5, 0.933, 0.75, 0.8897, 0.725, 0.6516, 0.4125, 0.6516, 0.4125, 0.675, 0.5, 0.675, 0.5, 0.6516, 0.4125, 0.6819, 0.395, 0.71, 0.5, 0.675, 0.5, 0.6819, 0.395, 0.5909, 0.4475, 0.605, 0.5, 0.71, 0.5, 0.5909, 0.4475, 0.565, 0.4625, 0.575, 0.5, 0.605, 0.5, 0.565, 0.4625, 0.565, 0.4625, 0.575, 0.5, 0.575, 0.5, 0.7078, 0.38, 0.7078, 0.38, 0.74, 0.5, 0.74, 0.5, 0.7078, 0.38, 0.7425, 0.36, 0.78, 0.5, 0.74, 0.5, 0.7425, 0.36, 0.6385, 0.42, 0.66, 0.5, 0.78, 0.5, 0.6385, 0.42, 0.565, 0.4625, 0.575, 0.5, 0.66, 0.5, 0.565, 0.4625, 0.565, 0.4625, 0.575, 0.5, 0.575, 0.5, 0.8897, 0.275, 0.8897, 0.275, 0.95, 0.5, 0.95, 0.5, 0.8897, 0.275, 0.933, 0.25, 1.0, 0.5, 0.95, 0.5, 0.5875, 0.3484, 0.5875, 0.3484, 0.6516, 0.4125, 0.6516, 0.4125, 0.5875, 0.3484, 0.605, 0.3181, 0.6819, 0.395, 0.6516, 0.4125, 0.605, 0.3181, 0.5525, 0.4091, 0.5909, 0.4475, 0.6819, 0.395, 0.5525, 0.4091, 0.5375, 0.435, 0.565, 0.4625, 0.5909, 0.4475, 0.5375, 0.435, 0.5375, 0.435, 0.565, 0.4625, 0.565, 0.4625, 0.62, 0.2922, 0.62, 0.2922, 0.7078, 0.38, 0.7078, 0.38, 0.62, 0.2922, 0.64, 0.2575, 0.7425, 0.36, 0.7078, 0.38, 0.64, 0.2575, 0.58, 0.3615, 0.6385, 0.42, 0.7425, 0.36, 0.58, 0.3615, 0.5375, 0.435, 0.565, 0.4625, 0.6385, 0.42, 0.5375, 0.435, 0.5375, 0.435, 0.565, 0.4625, 0.565, 0.4625, 0.725, 0.1103, 0.725, 0.1103, 0.8897, 0.275, 0.8897, 0.275, 0.725, 0.1103, 0.75, 0.06699, 0.933, 0.25, 0.8897, 0.275, 0.5, 0.325, 0.5, 0.325, 0.5875, 0.3484, 0.5875, 0.3484, 0.5, 0.325, 0.5, 0.29, 0.605, 0.3181, 0.5875, 0.3484, 0.5, 0.29, 0.5, 0.395, 0.5525, 0.4091, 0.605, 0.3181, 0.5, 0.395, 0.5, 0.425, 0.5375, 0.435, 0.5525, 0.4091, 0.5, 0.425, 0.5, 0.425, 0.5375, 0.435, 0.5375, 0.435, 0.5, 0.26, 0.5, 0.26, 0.62, 0.2922, 0.62, 0.2922, 0.5, 0.26, 0.5, 0.22, 0.64, 0.2575, 0.62, 0.2922, 0.5, 0.22, 0.5, 0.34, 0.58, 0.3615, 0.64, 0.2575, 0.5, 0.34, 0.5, 0.425, 0.5375, 0.435, 0.58, 0.3615, 0.5, 0.425, 0.5, 0.425, 0.5375, 0.435, 0.5375, 0.435, 0.5, 0.05, 0.5, 0.05, 0.725, 0.1103, 0.725, 0.1103, 0.5, 0.05, 0.5, 0.0, 0.75, 0.06699, 0.725, 0.1103, 0.5, 0.4694, 0.5, 0.4659, 0.5171, 0.4704, 0.5153, 0.4735, 0.5, 0.4659, 0.5, 0.4694, 0.5153, 0.4735, 0.5171, 0.4704, 0.5, 0.5, 0.5, 0.4909, 0.5046, 0.4921, 0.5, 0.475, 0.5, 0.4694, 0.5153, 0.4735, 0.5125, 0.4784, 0.5, 0.4647, 0.5, 0.4659, 0.5171, 0.4704, 0.5177, 0.4694, 0.5, 0.4823, 0.5, 0.475, 0.5125, 0.4784, 0.5088, 0.4847, 0.5, 0.4659, 0.5, 0.4647, 0.5177, 0.4694, 0.5171, 0.4704, 0.5, 0.4694, 0.5, 0.475, 0.5125, 0.4783, 0.5153, 0.4735, 0.5, 0.4909, 0.5, 0.4823, 0.5088, 0.4847, 0.5046, 0.4921, 0.5088, 0.4847, 0.5125, 0.4784, 0.5216, 0.4875, 0.5153, 0.4912, 0.5171, 0.4704, 0.5177, 0.4694, 0.5306, 0.4823, 0.5296, 0.4829, 0.5153, 0.4735, 0.5125, 0.4783, 0.5217, 0.4875, 0.5265, 0.4847, 0.5046, 0.4921, 0.5088, 0.4847, 0.5153, 0.4912, 0.5079, 0.4954, 0.5153, 0.4735, 0.5171, 0.4704, 0.5296, 0.4829, 0.5265, 0.4847, 0.5171, 0.4704, 0.5153, 0.4735, 0.5265, 0.4847, 0.5296, 0.4829, 0.5, 0.5, 0.5046, 0.4921, 0.5079, 0.4954, 0.5125, 0.4784, 0.5153, 0.4735, 0.5265, 0.4847, 0.5216, 0.4875, 0.5177, 0.4694, 0.5171, 0.4704, 0.5296, 0.4829, 0.5306, 0.4823, 0.5296, 0.4829, 0.5265, 0.4847, 0.5306, 0.5, 0.5341, 0.5, 0.5, 0.5, 0.5079, 0.4954, 0.5091, 0.5, 0.5216, 0.4875, 0.5265, 0.4847, 0.5306, 0.5, 0.525, 0.5, 0.5306, 0.4823, 0.5296, 0.4829, 0.5341, 0.5, 0.5353, 0.5, 0.5153, 0.4912, 0.5216, 0.4875, 0.525, 0.5, 0.5177, 0.5, 0.5296, 0.4829, 0.5306, 0.4823, 0.5353, 0.5, 0.5341, 0.5, 0.5265, 0.4847, 0.5217, 0.4875, 0.525, 0.5, 0.5306, 0.5, 0.5079, 0.4954, 0.5153, 0.4912, 0.5177, 0.5, 0.5091, 0.5, 0.5265, 0.4847, 0.5296, 0.4829, 0.5341, 0.5, 0.5306, 0.5, 0.5306, 0.5, 0.525, 0.5, 0.5217, 0.5125, 0.5265, 0.5153, 0.5091, 0.5, 0.5177, 0.5, 0.5153, 0.5088, 0.5079, 0.5046, 0.5306, 0.5, 0.5341, 0.5, 0.5296, 0.5171, 0.5265, 0.5153, 0.5341, 0.5, 0.5306, 0.5, 0.5265, 0.5153, 0.5296, 0.5171, 0.5, 0.5, 0.5091, 0.5, 0.5079, 0.5046, 0.525, 0.5, 0.5306, 0.5, 0.5265, 0.5153, 0.5216, 0.5125, 0.5353, 0.5, 0.5341, 0.5, 0.5296, 0.5171, 0.5306, 0.5177, 0.5177, 0.5, 0.525, 0.5, 0.5216, 0.5125, 0.5153, 0.5088, 0.5341, 0.5, 0.5353, 0.5, 0.5306, 0.5177, 0.5296, 0.5171, 0.5306, 0.5177, 0.5296, 0.5171, 0.5171, 0.5296, 0.5177, 0.5306, 0.5153, 0.5088, 0.5216, 0.5125, 0.5125, 0.5216, 0.5088, 0.5153, 0.5296, 0.5171, 0.5306, 0.5177, 0.5177, 0.5306, 0.5171, 0.5296, 0.5265, 0.5153, 0.5217, 0.5125, 0.5125, 0.5217, 0.5153, 0.5265, 0.5079, 0.5046, 0.5153, 0.5088, 0.5088, 0.5153, 0.5046, 0.5079, 0.5265, 0.5153, 0.5296, 0.5171, 0.5171, 0.5296, 0.5153, 0.5265, 0.5296, 0.5171, 0.5265, 0.5153, 0.5153, 0.5265, 0.5171, 0.5296, 0.5, 0.5, 0.5079, 0.5046, 0.5046, 0.5079, 0.5216, 0.5125, 0.5265, 0.5153, 0.5153, 0.5265, 0.5125, 0.5216, 0.5171, 0.5296, 0.5153, 0.5265, 0.5, 0.5306, 0.5, 0.5341, 0.5, 0.5, 0.5046, 0.5079, 0.5, 0.5091, 0.5125, 0.5216, 0.5153, 0.5265, 0.5, 0.5306, 0.5, 0.525, 0.5177, 0.5306, 0.5171, 0.5296, 0.5, 0.5341, 0.5, 0.5353, 0.5088, 0.5153, 0.5125, 0.5216, 0.5, 0.525, 0.5, 0.5177, 0.5171, 0.5296, 0.5177, 0.5306, 0.5, 0.5353, 0.5, 0.5341, 0.5153, 0.5265, 0.5125, 0.5217, 0.5, 0.525, 0.5, 0.5306, 0.5046, 0.5079, 0.5088, 0.5153, 0.5, 0.5177, 0.5, 0.5091, 0.5153, 0.5265, 0.5171, 0.5296, 0.5, 0.5341, 0.5, 0.5306, 0.5, 0.5341, 0.5, 0.5353, 0.4823, 0.5306, 0.4829, 0.5296, 0.5, 0.5306, 0.5, 0.525, 0.4875, 0.5217, 0.4847, 0.5265, 0.5, 0.5091, 0.5, 0.5177, 0.4912, 0.5153, 0.4954, 0.5079, 0.5, 0.5306, 0.5, 0.5341, 0.4829, 0.5296, 0.4847, 0.5265, 0.5, 0.5341, 0.5, 0.5306, 0.4847, 0.5265, 0.4829, 0.5296, 0.5, 0.5, 0.5, 0.5091, 0.4954, 0.5079, 0.5, 0.525, 0.5, 0.5306, 0.4847, 0.5265, 0.4875, 0.5216, 0.5, 0.5353, 0.5, 0.5341, 0.4829, 0.5296, 0.4823, 0.5306, 0.5, 0.5177, 0.5, 0.525, 0.4875, 0.5216, 0.4912, 0.5153, 0.4823, 0.5306, 0.4829, 0.5296, 0.4704, 0.5171, 0.4694, 0.5177, 0.4912, 0.5153, 0.4875, 0.5216, 0.4784, 0.5125, 0.4847, 0.5088, 0.4829, 0.5296, 0.4823, 0.5306, 0.4694, 0.5177, 0.4704, 0.5171, 0.4847, 0.5265, 0.4875, 0.5217, 0.4783, 0.5125, 0.4735, 0.5153, 0.4954, 0.5079, 0.4912, 0.5153, 0.4847, 0.5088, 0.4921, 0.5046, 0.4847, 0.5265, 0.4829, 0.5296, 0.4704, 0.5171, 0.4735, 0.5153, 0.4829, 0.5296, 0.4847, 0.5265, 0.4735, 0.5153, 0.4704, 0.5171, 0.5, 0.5, 0.4954, 0.5079, 0.4921, 0.5046, 0.4875, 0.5216, 0.4847, 0.5265, 0.4735, 0.5153, 0.4784, 0.5125, 0.4735, 0.5153, 0.4704, 0.5171, 0.4659, 0.5, 0.4694, 0.5, 0.4704, 0.5171, 0.4735, 0.5153, 0.4694, 0.5, 0.4659, 0.5, 0.5, 0.5, 0.4921, 0.5046, 0.4909, 0.5, 0.4784, 0.5125, 0.4735, 0.5153, 0.4694, 0.5, 0.475, 0.5, 0.4694, 0.5177, 0.4704, 0.5171, 0.4659, 0.5, 0.4647, 0.5, 0.4847, 0.5088, 0.4784, 0.5125, 0.475, 0.5, 0.4823, 0.5, 0.4704, 0.5171, 0.4694, 0.5177, 0.4647, 0.5, 0.4659, 0.5, 0.4735, 0.5153, 0.4783, 0.5125, 0.475, 0.5, 0.4694, 0.5, 0.4921, 0.5046, 0.4847, 0.5088, 0.4823, 0.5, 0.4909, 0.5, 0.4659, 0.5, 0.4647, 0.5, 0.4694, 0.4823, 0.4704, 0.4829, 0.4694, 0.5, 0.475, 0.5, 0.4783, 0.4875, 0.4735, 0.4847, 0.4909, 0.5, 0.4823, 0.5, 0.4847, 0.4912, 0.4921, 0.4954, 0.4694, 0.5, 0.4659, 0.5, 0.4704, 0.4829, 0.4735, 0.4847, 0.4659, 0.5, 0.4694, 0.5, 0.4735, 0.4847, 0.4704, 0.4829, 0.5, 0.5, 0.4909, 0.5, 0.4921, 0.4954, 0.475, 0.5, 0.4694, 0.5, 0.4735, 0.4847, 0.4784, 0.4875, 0.4647, 0.5, 0.4659, 0.5, 0.4704, 0.4829, 0.4694, 0.4823, 0.4823, 0.5, 0.475, 0.5, 0.4784, 0.4875, 0.4847, 0.4912, 0.4784, 0.4875, 0.4735, 0.4847, 0.4847, 0.4735, 0.4875, 0.4784, 0.4694, 0.4823, 0.4704, 0.4829, 0.4829, 0.4704, 0.4823, 0.4694, 0.4847, 0.4912, 0.4784, 0.4875, 0.4875, 0.4784, 0.4912, 0.4847, 0.4704, 0.4829, 0.4694, 0.4823, 0.4823, 0.4694, 0.4829, 0.4704, 0.4735, 0.4847, 0.4783, 0.4875, 0.4875, 0.4783, 0.4847, 0.4735, 0.4921, 0.4954, 0.4847, 0.4912, 0.4912, 0.4847, 0.4954, 0.4921, 0.4735, 0.4847, 0.4704, 0.4829, 0.4829, 0.4704, 0.4847, 0.4735, 0.4704, 0.4829, 0.4735, 0.4847, 0.4847, 0.4735, 0.4829, 0.4704, 0.5, 0.5, 0.4921, 0.4954, 0.4954, 0.4921, 0.4847, 0.4735, 0.4829, 0.4704, 0.5, 0.4659, 0.5, 0.4694, 0.4829, 0.4704, 0.4847, 0.4735, 0.5, 0.4694, 0.5, 0.4659, 0.5, 0.5, 0.4954, 0.4921, 0.5, 0.4909, 0.4875, 0.4784, 0.4847, 0.4735, 0.5, 0.4694, 0.5, 0.475, 0.4823, 0.4694, 0.4829, 0.4704, 0.5, 0.4659, 0.5, 0.4647, 0.4912, 0.4847, 0.4875, 0.4784, 0.5, 0.475, 0.5, 0.4823, 0.4829, 0.4704, 0.4823, 0.4694, 0.5, 0.4647, 0.5, 0.4659, 0.4847, 0.4735, 0.4875, 0.4783, 0.5, 0.475, 0.5, 0.4694, 0.4954, 0.4921, 0.4912, 0.4847, 0.5, 0.4823, 0.5, 0.4909, 0.5217, 0.4875, 0.5125, 0.4783, 0.5125, 0.4783, 0.5217, 0.4875, 0.525, 0.5, 0.5217, 0.4875, 0.5217, 0.4875, 0.525, 0.5, 0.5217, 0.5125, 0.525, 0.5, 0.525, 0.5, 0.5217, 0.5125, 0.5125, 0.5217, 0.5217, 0.5125, 0.5217, 0.5125, 0.5125, 0.5217, 0.5, 0.525, 0.5125, 0.5217, 0.5125, 0.5217, 0.5, 0.525, 0.4875, 0.5217, 0.5, 0.525, 0.5, 0.525, 0.4875, 0.5217, 0.4783, 0.5125, 0.4875, 0.5217, 0.4875, 0.5217, 0.4783, 0.5125, 0.475, 0.5, 0.4783, 0.5125, 0.4783, 0.5125, 0.475, 0.5, 0.4783, 0.4875, 0.475, 0.5, 0.475, 0.5, 0.4783, 0.4875, 0.4875, 0.4783, 0.4783, 0.4875, 0.4783, 0.4875, 0.4875, 0.4783, 0.5, 0.475, 0.4875, 0.4783, 0.4875, 0.4783, 0.5, 0.475, 0.75, 0.933, 0.5, 1.0, 0.5, 1.0, 0.75, 0.933, 0.933, 0.25, 1.0, 0.5, 1.0, 0.5, 0.933, 0.25, 0.5139, 0.5241, 0.5241, 0.5139, 0.5241, 0.5139, 0.5139, 0.5241, 0.565, 0.4625, 0.575, 0.5, 0.575, 0.5, 0.565, 0.4625, 0.4783, 0.5125, 0.475, 0.5, 0.475, 0.5, 0.4783, 0.5125, 0.6684, 0.5972, 0.5972, 0.6684, 0.5972, 0.6684, 0.6684, 0.5972, 0.74, 0.5, 0.7078, 0.38, 0.7078, 0.38, 0.74, 0.5, 0.325, 0.5, 0.3484, 0.5875, 0.3484, 0.5875, 0.325, 0.5, 0.5417, 0.5722, 0.5722, 0.5417, 0.5722, 0.5417, 0.5417, 0.5722, 1.0, 0.5, 0.933, 0.75, 0.933, 0.75, 1.0, 0.5, 0.7309, 0.6333, 0.6333, 0.7309, 0.6333, 0.7309, 0.7309, 0.6333, 0.5375, 0.565, 0.5, 0.575, 0.5, 0.575, 0.5375, 0.565, 0.5417, 0.5722, 0.5722, 0.5417, 0.5722, 0.5417, 0.5417, 0.5722, 0.4875, 0.4783, 0.5, 0.475, 0.5, 0.475, 0.4875, 0.4783, 0.5, 0.74, 0.62, 0.7078, 0.62, 0.7078, 0.5, 0.74, 0.933, 0.75, 0.75, 0.933, 0.75, 0.933, 0.933, 0.75, 0.5, 0.325, 0.4125, 0.3484, 0.4125, 0.3484, 0.5, 0.325, 0.933, 0.75, 0.75, 0.933, 0.75, 0.933, 0.933, 0.75, 0.5241, 0.5139, 0.5278, 0.5, 0.5278, 0.5, 0.5241, 0.5139, 0.565, 0.4625, 0.575, 0.5, 0.575, 0.5, 0.565, 0.4625, 0.435, 0.5375, 0.425, 0.5, 0.425, 0.5, 0.435, 0.5375, 0.6944, 0.5, 0.6684, 0.5972, 0.6684, 0.5972, 0.6944, 0.5, 0.95, 0.5, 0.8897, 0.275, 0.8897, 0.275, 0.95, 0.5, 0.26, 0.5, 0.2922, 0.62, 0.2922, 0.62, 0.26, 0.5, 0.5722, 0.5417, 0.5833, 0.5, 0.5833, 0.5, 0.5722, 0.5417, 0.75, 0.933, 0.5, 1.0, 0.5, 1.0, 0.75, 0.933, 0.7666, 0.5, 0.7309, 0.6333, 0.7309, 0.6333, 0.7666, 0.5, 0.5, 0.4722, 0.4861, 0.4759, 0.4861, 0.4759, 0.5, 0.4722, 0.5375, 0.565, 0.5, 0.575, 0.5, 0.575, 0.5375, 0.565, 0.5722, 0.5417, 0.5833, 0.5, 0.5833, 0.5, 0.5722, 0.5417, 0.5125, 0.4783, 0.5217, 0.4875, 0.5217, 0.4875, 0.5125, 0.4783, 0.4028, 0.3316, 0.5, 0.3056, 0.5, 0.3056, 0.4028, 0.3316, 0.4625, 0.435, 0.5, 0.425, 0.5, 0.425, 0.4625, 0.435, 0.5, 0.95, 0.725, 0.8897, 0.725, 0.8897, 0.5, 0.95, 1.0, 0.5, 0.933, 0.75, 0.933, 0.75, 1.0, 0.5, 0.6516, 0.4125, 0.5875, 0.3484, 0.5875, 0.3484, 0.6516, 0.4125, 0.5, 0.4167, 0.4583, 0.4278, 0.4583, 0.4278, 0.5, 0.4167, 0.5, 0.26, 0.38, 0.2922, 0.38, 0.2922, 0.5, 0.26, 0.5, 1.0, 0.25, 0.933, 0.25, 0.933, 0.5, 1.0, 0.5278, 0.5, 0.5241, 0.4861, 0.5241, 0.4861, 0.5278, 0.5, 0.3667, 0.2691, 0.5, 0.2334, 0.5, 0.2334, 0.3667, 0.2691, 0.435, 0.5375, 0.425, 0.5, 0.425, 0.5, 0.435, 0.5375, 0.6684, 0.4028, 0.6944, 0.5, 0.6944, 0.5, 0.6684, 0.4028, 0.5, 0.4167, 0.4583, 0.4278, 0.4583, 0.4278, 0.5, 0.4167, 0.5217, 0.5125, 0.5125, 0.5217, 0.5125, 0.5217, 0.5217, 0.5125, 0.05, 0.5, 0.1103, 0.725, 0.1103, 0.725, 0.05, 0.5, 0.5833, 0.5, 0.5722, 0.4583, 0.5722, 0.4583, 0.5833, 0.5, 0.25, 0.06699, 0.5, 0.0, 0.5, 0.0, 0.25, 0.06699, 0.5875, 0.6516, 0.6516, 0.5875, 0.6516, 0.5875, 0.5875, 0.6516, 0.25, 0.933, 0.06699, 0.75, 0.06699, 0.75, 0.25, 0.933, 0.7309, 0.3667, 0.7666, 0.5, 0.7666, 0.5, 0.7309, 0.3667, 0.4861, 0.4759, 0.4759, 0.4861, 0.4759, 0.4861, 0.4861, 0.4759, 0.06699, 0.75, 0.0, 0.5, 0.0, 0.5, 0.06699, 0.75, 0.5833, 0.5, 0.5722, 0.4583, 0.5722, 0.4583, 0.5833, 0.5, 0.5375, 0.435, 0.565, 0.4625, 0.565, 0.4625, 0.5375, 0.435, 0.3316, 0.4028, 0.4028, 0.3316, 0.4028, 0.3316, 0.3316, 0.4028, 0.4625, 0.435, 0.5, 0.425, 0.5, 0.425, 0.4625, 0.435, 0.4875, 0.5217, 0.4783, 0.5125, 0.4783, 0.5125, 0.4875, 0.5217, 0.933, 0.25, 1.0, 0.5, 1.0, 0.5, 0.933, 0.25, 0.7078, 0.38, 0.62, 0.2922, 0.62, 0.2922, 0.7078, 0.38, 0.4583, 0.4278, 0.4278, 0.4583, 0.4278, 0.4583, 0.4583, 0.4278, 0.5, 0.05, 0.275, 0.1103, 0.275, 0.1103, 0.5, 0.05, 0.0, 0.5, 0.06699, 0.25, 0.06699, 0.25, 0.0, 0.5, 0.3484, 0.5875, 0.4125, 0.6516, 0.4125, 0.6516, 0.3484, 0.5875, 0.5241, 0.4861, 0.5139, 0.4759, 0.5139, 0.4759, 0.5241, 0.4861, 0.2691, 0.3667, 0.3667, 0.2691, 0.3667, 0.2691, 0.2691, 0.3667, 0.5972, 0.3316, 0.6684, 0.4028, 0.6684, 0.4028, 0.5972, 0.3316, 0.4583, 0.4278, 0.4278, 0.4583, 0.4278, 0.4583, 0.4583, 0.4278, 0.565, 0.5375, 0.5375, 0.565, 0.5375, 0.565, 0.565, 0.5375, 0.06699, 0.25, 0.25, 0.06699, 0.25, 0.06699, 0.06699, 0.25, 0.5722, 0.4583, 0.5417, 0.4278, 0.5417, 0.4278, 0.5722, 0.4583, 0.06699, 0.25, 0.25, 0.06699, 0.25, 0.06699, 0.06699, 0.25, 0.4783, 0.4875, 0.4875, 0.4783, 0.4875, 0.4783, 0.4783, 0.4875, 0.62, 0.7078, 0.7078, 0.62, 0.7078, 0.62, 0.62, 0.7078, 0.25, 0.06699, 0.5, 0.0, 0.5, 0.0, 0.25, 0.06699, 0.6333, 0.2691, 0.7309, 0.3667, 0.7309, 0.3667, 0.6333, 0.2691, 0.4759, 0.4861, 0.4722, 0.5, 0.4722, 0.5, 0.4759, 0.4861, 0.4125, 0.3484, 0.3484, 0.4125, 0.3484, 0.4125, 0.4125, 0.3484, 0.5722, 0.4583, 0.5417, 0.4278, 0.5417, 0.4278, 0.5722, 0.4583, 0.5375, 0.435, 0.565, 0.4625, 0.565, 0.4625, 0.5375, 0.435, 0.3056, 0.5, 0.3316, 0.4028, 0.3316, 0.4028, 0.3056, 0.5, 0.4625, 0.565, 0.435, 0.5375, 0.435, 0.5375, 0.4625, 0.565, 0.75, 0.06699, 0.933, 0.25, 0.933, 0.25, 0.75, 0.06699, 0.8897, 0.275, 0.725, 0.1103, 0.725, 0.1103, 0.8897, 0.275, 0.4278, 0.4583, 0.4167, 0.5, 0.4167, 0.5, 0.4278, 0.4583, 0.2922, 0.62, 0.38, 0.7078, 0.38, 0.7078, 0.2922, 0.62, 0.5139, 0.4759, 0.5, 0.4722, 0.5, 0.4722, 0.5139, 0.4759, 0.2334, 0.5, 0.2691, 0.3667, 0.2691, 0.3667, 0.2334, 0.5, 0.5, 0.3056, 0.5972, 0.3316, 0.5972, 0.3316, 0.5, 0.3056, 0.4278, 0.4583, 0.4167, 0.5, 0.4167, 0.5, 0.4278, 0.4583, 0.565, 0.5375, 0.5375, 0.565, 0.5375, 0.565, 0.565, 0.5375, 0.5417, 0.4278, 0.5, 0.4167, 0.5, 0.4167, 0.5417, 0.4278, 0.5, 0.475, 0.5125, 0.4783, 0.5125, 0.4783, 0.5, 0.475, 0.0, 0.5, 0.06699, 0.25, 0.06699, 0.25, 0.0, 0.5, 0.435, 0.4625, 0.4625, 0.435, 0.4625, 0.435, 0.435, 0.4625, 0.725, 0.8897, 0.8897, 0.725, 0.8897, 0.725, 0.725, 0.8897, 0.5, 0.2334, 0.6333, 0.2691, 0.6333, 0.2691, 0.5, 0.2334, 0.5875, 0.3484, 0.5, 0.325, 0.5, 0.325, 0.5875, 0.3484, 0.38, 0.2922, 0.2922, 0.38, 0.2922, 0.38, 0.38, 0.2922, 0.4722, 0.5, 0.4759, 0.5139, 0.4759, 0.5139, 0.4722, 0.5, 0.5417, 0.4278, 0.5, 0.4167, 0.5, 0.4167, 0.5417, 0.4278, 0.3316, 0.5972, 0.3056, 0.5, 0.3056, 0.5, 0.3316, 0.5972, 0.4625, 0.565, 0.435, 0.5375, 0.435, 0.5375, 0.4625, 0.565, 0.5, 0.0, 0.75, 0.06699, 0.75, 0.06699, 0.5, 0.0, 0.4167, 0.5, 0.4278, 0.5417, 0.4278, 0.5417, 0.4167, 0.5, 0.525, 0.5, 0.5217, 0.5125, 0.5217, 0.5125, 0.525, 0.5, 0.1103, 0.725, 0.275, 0.8897, 0.275, 0.8897, 0.1103, 0.725, 0.2691, 0.6333, 0.2334, 0.5, 0.2334, 0.5, 0.2691, 0.6333, 0.6516, 0.5875, 0.675, 0.5, 0.675, 0.5, 0.6516, 0.5875, 0.4167, 0.5, 0.4278, 0.5417, 0.4278, 0.5417, 0.4167, 0.5, 0.5, 0.425, 0.5375, 0.435, 0.5375, 0.435, 0.5, 0.425, 0.06699, 0.75, 0.0, 0.5, 0.0, 0.5, 0.06699, 0.75, 0.435, 0.4625, 0.4625, 0.435, 0.4625, 0.435, 0.435, 0.4625, 0.5, 0.525, 0.4875, 0.5217, 0.4875, 0.5217, 0.5, 0.525, 0.62, 0.2922, 0.5, 0.26, 0.5, 0.26, 0.62, 0.2922, 0.4759, 0.5139, 0.4861, 0.5241, 0.4861, 0.5241, 0.4759, 0.5139, 0.275, 0.1103, 0.1103, 0.275, 0.1103, 0.275, 0.275, 0.1103, 0.4125, 0.6516, 0.5, 0.675, 0.5, 0.675, 0.4125, 0.6516, 0.4028, 0.6684, 0.3316, 0.5972, 0.3316, 0.5972, 0.4028, 0.6684, 0.4278, 0.5417, 0.4583, 0.5722, 0.4583, 0.5722, 0.4278, 0.5417, 0.575, 0.5, 0.565, 0.5375, 0.565, 0.5375, 0.575, 0.5, 0.3667, 0.7309, 0.2691, 0.6333, 0.2691, 0.6333, 0.3667, 0.7309, 0.475, 0.5, 0.4783, 0.4875, 0.4783, 0.4875, 0.475, 0.5, 0.7078, 0.62, 0.74, 0.5, 0.74, 0.5, 0.7078, 0.62, 0.4278, 0.5417, 0.4583, 0.5722, 0.4583, 0.5722, 0.4278, 0.5417, 0.3484, 0.4125, 0.325, 0.5, 0.325, 0.5, 0.3484, 0.4125, 0.5, 0.425, 0.5375, 0.435, 0.5375, 0.435, 0.5, 0.425, 0.25, 0.933, 0.06699, 0.75, 0.06699, 0.75, 0.25, 0.933, 0.5, 0.575, 0.4625, 0.565, 0.4625, 0.565, 0.5, 0.575, 0.725, 0.1103, 0.5, 0.05, 0.5, 0.05, 0.725, 0.1103, 0.4861, 0.5241, 0.5, 0.5278, 0.5, 0.5278, 0.4861, 0.5241, 0.38, 0.7078, 0.5, 0.74, 0.5, 0.74, 0.38, 0.7078, 0.5, 0.6944, 0.4028, 0.6684, 0.4028, 0.6684, 0.5, 0.6944, 0.4583, 0.5722, 0.5, 0.5833, 0.5, 0.5833, 0.4583, 0.5722, 0.575, 0.5, 0.565, 0.5375, 0.565, 0.5375, 0.575, 0.5, 0.5, 0.7666, 0.3667, 0.7309, 0.3667, 0.7309, 0.5, 0.7666, 0.425, 0.5, 0.435, 0.4625, 0.435, 0.4625, 0.425, 0.5, 0.8897, 0.725, 0.95, 0.5, 0.95, 0.5, 0.8897, 0.725, 0.2922, 0.38, 0.26, 0.5, 0.26, 0.5, 0.2922, 0.38, 0.4583, 0.5722, 0.5, 0.5833, 0.5, 0.5833, 0.4583, 0.5722, 0.5, 1.0, 0.25, 0.933, 0.25, 0.933, 0.5, 1.0, 0.5, 0.575, 0.4625, 0.565, 0.4625, 0.565, 0.5, 0.575, 0.5, 0.5278, 0.5139, 0.5241, 0.5139, 0.5241, 0.5, 0.5278, 0.5217, 0.4875, 0.525, 0.5, 0.525, 0.5, 0.5217, 0.4875, 0.275, 0.8897, 0.5, 0.95, 0.5, 0.95, 0.275, 0.8897, 0.5, 0.0, 0.75, 0.06699, 0.75, 0.06699, 0.5, 0.0, 0.5972, 0.6684, 0.5, 0.6944, 0.5, 0.6944, 0.5972, 0.6684, 0.675, 0.5, 0.6516, 0.4125, 0.6516, 0.4125, 0.675, 0.5, 0.5, 0.5833, 0.5417, 0.5722, 0.5417, 0.5722, 0.5, 0.5833, 0.425, 0.5, 0.435, 0.4625, 0.435, 0.4625, 0.425, 0.5, 0.6333, 0.7309, 0.5, 0.7666, 0.5, 0.7666, 0.6333, 0.7309, 0.5125, 0.5217, 0.5, 0.525, 0.5, 0.525, 0.5125, 0.5217, 0.1103, 0.275, 0.05, 0.5, 0.05, 0.5, 0.1103, 0.275, 0.5, 0.5833, 0.5417, 0.5722, 0.5417, 0.5722, 0.5, 0.5833, 0.5, 0.675, 0.5875, 0.6516, 0.5875, 0.6516, 0.5, 0.675, 0.75, 0.06699, 0.933, 0.25, 0.933, 0.25, 0.75, 0.06699])
me_cylinder_006.materials.append(mat_water)
me_cylinder_006.materials.append(mat_stone)
me_cylinder_006.use_remesh_preserve_volume = False
me_cylinder_006.use_remesh_preserve_attributes = False
me_cylinder_006.use_mirror_vertex_groups = False
me_cylinder_006.update()
me_cylinder_005 = bpy.data.meshes.new('Cylinder.005')
me_cylinder_005.from_pydata([(-3.934e-06, 100.0, 94.81), (50.0, 86.6, 94.81), (86.6, 50.0, 94.81), (100.0, 3.338e-06, 94.81), (86.6, -50.0, 94.81), (50.0, -86.6, 94.81), (1.121e-05, -100.0, 94.81), (-50.0, -86.6, 94.81), (-86.6, -50.0, 94.81), (-100.0, -3.886e-05, 94.81), (-86.6, 50.0, 94.81), (-50.0, 86.6, 94.81), (-7.51e-06, 6.5, -55.19), (-7.153e-06, 17.0, -75.19), (-6.795e-06, 25.0, -75.19), (-6.318e-06, 39.0, -65.19), (19.5, 33.77, -65.19), (12.5, 21.65, -75.19), (8.5, 14.72, -75.19), (3.25, 5.629, -55.19), (33.77, 19.5, -65.19), (21.65, 12.5, -75.19), (14.72, 8.5, -75.19), (5.629, 3.25, -55.19), (39.0, -2.623e-06, -65.19), (25.0, -4.053e-06, -75.19), (17.0, -4.768e-06, -75.19), (6.5, -5.722e-06, -55.19), (33.77, -19.5, -65.19), (21.65, -12.5, -75.19), (14.72, -8.5, -75.19), (5.629, -3.25, -55.19), (19.5, -33.77, -65.19), (12.5, -21.65, -75.19), (8.5, -14.72, -75.19), (3.25, -5.629, -55.19), (-3.576e-07, -39.0, -65.19), (-2.98e-06, -25.0, -75.19), (-4.53e-06, -17.0, -75.19), (-6.557e-06, -6.5, -55.19), (-19.5, -33.77, -65.19), (-12.5, -21.65, -75.19), (-8.5, -14.72, -75.19), (-3.25, -5.629, -55.19), (-33.77, -19.5, -65.19), (-21.65, -12.5, -75.19), (-14.72, -8.5, -75.19), (-5.629, -3.25, -55.19), (-39.0, -1.907e-05, -65.19), (-25.0, -1.454e-05, -75.19), (-17.0, -1.192e-05, -75.19), (-6.5, -8.583e-06, -55.19), (-33.78, 19.5, -65.19), (-21.65, 12.5, -75.19), (-14.72, 8.5, -75.19), (-5.629, 3.25, -55.19), (-19.5, 33.77, -65.19), (-12.5, 21.65, -75.19), (-8.5, 14.72, -75.19), (-3.25, 5.629, -55.19), (-7.51e-06, 6.5, -11.19), (3.25, 5.629, -11.19), (5.629, 3.25, -11.19), (6.5, -1.192e-05, -11.19), (5.629, -3.25, -11.19), (3.25, -5.629, -11.19), (-6.557e-06, -6.5, -11.19), (-3.25, -5.629, -11.19), (-5.629, -3.25, -11.19), (-6.5, -1.454e-05, -11.19), (-5.629, 3.25, -11.19), (-3.25, 5.629, -11.19)], [(71, 60), (70, 71), (69, 70), (68, 69), (67, 68), (66, 67), (65, 66), (64, 65), (63, 64), (62, 63), (61, 62), (60, 61), (39, 66), (19, 61), (23, 62), (27, 63), (31, 64), (43, 67), (51, 69), (55, 70), (59, 71), (60, 12), (35, 65), (47, 68)], [(15, 0, 1, 16), (16, 1, 2, 20), (20, 2, 3, 24), (24, 3, 4, 28), (28, 4, 5, 32), (32, 5, 6, 36), (36, 6, 7, 40), (40, 7, 8, 44), (44, 8, 9, 48), (48, 9, 10, 52), (52, 10, 11, 56), (56, 11, 0, 15), (59, 58, 13, 12), (58, 57, 14, 13), (57, 56, 15, 14), (55, 54, 58, 59), (54, 53, 57, 58), (53, 52, 56, 57), (51, 50, 54, 55), (50, 49, 53, 54), (49, 48, 52, 53), (47, 46, 50, 51), (46, 45, 49, 50), (45, 44, 48, 49), (43, 42, 46, 47), (42, 41, 45, 46), (41, 40, 44, 45), (39, 38, 42, 43), (38, 37, 41, 42), (37, 36, 40, 41), (35, 34, 38, 39), (34, 33, 37, 38), (33, 32, 36, 37), (31, 30, 34, 35), (30, 29, 33, 34), (29, 28, 32, 33), (27, 26, 30, 31), (26, 25, 29, 30), (25, 24, 28, 29), (23, 22, 26, 27), (22, 21, 25, 26), (21, 20, 24, 25), (19, 18, 22, 23), (18, 17, 21, 22), (17, 16, 20, 21), (12, 13, 18, 19), (13, 14, 17, 18), (14, 15, 16, 17)])
_uv = me_cylinder_005.uv_layers.new(name='UVMap')
_uv.uv.foreach_set('vector', [0.5, 0.305, 0.5, 0.0, 0.75, 0.06699, 0.5975, 0.3311, 0.5975, 0.3311, 0.75, 0.06699, 0.933, 0.25, 0.6689, 0.4025, 0.6689, 0.4025, 0.933, 0.25, 1.0, 0.5, 0.695, 0.5, 0.695, 0.5, 1.0, 0.5, 0.933, 0.75, 0.6689, 0.5975, 0.6689, 0.5975, 0.933, 0.75, 0.75, 0.933, 0.5975, 0.6689, 0.5975, 0.6689, 0.75, 0.933, 0.5, 1.0, 0.5, 0.695, 0.5, 0.695, 0.5, 1.0, 0.25, 0.933, 0.4025, 0.6689, 0.4025, 0.6689, 0.25, 0.933, 0.06699, 0.75, 0.3311, 0.5975, 0.3311, 0.5975, 0.06699, 0.75, 0.0, 0.5, 0.305, 0.5, 0.305, 0.5, 0.0, 0.5, 0.06699, 0.25, 0.3311, 0.4025, 0.3311, 0.4025, 0.06699, 0.25, 0.25, 0.06699, 0.4025, 0.3311, 0.4025, 0.3311, 0.25, 0.06699, 0.5, 0.0, 0.5, 0.305, 0.4837, 0.4719, 0.4575, 0.4264, 0.5, 0.415, 0.5, 0.4675, 0.4575, 0.4264, 0.4375, 0.3917, 0.5, 0.375, 0.5, 0.415, 0.4375, 0.3917, 0.4025, 0.3311, 0.5, 0.305, 0.5, 0.375, 0.4719, 0.4838, 0.4264, 0.4575, 0.4575, 0.4264, 0.4837, 0.4719, 0.4264, 0.4575, 0.3917, 0.4375, 0.4375, 0.3917, 0.4575, 0.4264, 0.3917, 0.4375, 0.3311, 0.4025, 0.4025, 0.3311, 0.4375, 0.3917, 0.4675, 0.5, 0.415, 0.5, 0.4264, 0.4575, 0.4719, 0.4838, 0.415, 0.5, 0.375, 0.5, 0.3917, 0.4375, 0.4264, 0.4575, 0.375, 0.5, 0.305, 0.5, 0.3311, 0.4025, 0.3917, 0.4375, 0.4719, 0.5163, 0.4264, 0.5425, 0.415, 0.5, 0.4675, 0.5, 0.4264, 0.5425, 0.3917, 0.5625, 0.375, 0.5, 0.415, 0.5, 0.3917, 0.5625, 0.3311, 0.5975, 0.305, 0.5, 0.375, 0.5, 0.4837, 0.5281, 0.4575, 0.5736, 0.4264, 0.5425, 0.4719, 0.5163, 0.4575, 0.5736, 0.4375, 0.6083, 0.3917, 0.5625, 0.4264, 0.5425, 0.4375, 0.6083, 0.4025, 0.6689, 0.3311, 0.5975, 0.3917, 0.5625, 0.5, 0.5325, 0.5, 0.585, 0.4575, 0.5736, 0.4837, 0.5281, 0.5, 0.585, 0.5, 0.625, 0.4375, 0.6083, 0.4575, 0.5736, 0.5, 0.625, 0.5, 0.695, 0.4025, 0.6689, 0.4375, 0.6083, 0.5163, 0.5281, 0.5425, 0.5736, 0.5, 0.585, 0.5, 0.5325, 0.5425, 0.5736, 0.5625, 0.6083, 0.5, 0.625, 0.5, 0.585, 0.5625, 0.6083, 0.5975, 0.6689, 0.5, 0.695, 0.5, 0.625, 0.5281, 0.5163, 0.5736, 0.5425, 0.5425, 0.5736, 0.5163, 0.5281, 0.5736, 0.5425, 0.6083, 0.5625, 0.5625, 0.6083, 0.5425, 0.5736, 0.6083, 0.5625, 0.6689, 0.5975, 0.5975, 0.6689, 0.5625, 0.6083, 0.5325, 0.5, 0.585, 0.5, 0.5736, 0.5425, 0.5281, 0.5163, 0.585, 0.5, 0.625, 0.5, 0.6083, 0.5625, 0.5736, 0.5425, 0.625, 0.5, 0.695, 0.5, 0.6689, 0.5975, 0.6083, 0.5625, 0.5281, 0.4838, 0.5736, 0.4575, 0.585, 0.5, 0.5325, 0.5, 0.5736, 0.4575, 0.6083, 0.4375, 0.625, 0.5, 0.585, 0.5, 0.6083, 0.4375, 0.6689, 0.4025, 0.695, 0.5, 0.625, 0.5, 0.5163, 0.4719, 0.5425, 0.4264, 0.5736, 0.4575, 0.5281, 0.4838, 0.5425, 0.4264, 0.5625, 0.3917, 0.6083, 0.4375, 0.5736, 0.4575, 0.5625, 0.3917, 0.5975, 0.3311, 0.6689, 0.4025, 0.6083, 0.4375, 0.5, 0.4675, 0.5, 0.415, 0.5425, 0.4264, 0.5163, 0.4719, 0.5, 0.415, 0.5, 0.375, 0.5625, 0.3917, 0.5425, 0.4264, 0.5, 0.375, 0.5, 0.305, 0.5975, 0.3311, 0.5625, 0.3917])
me_cylinder_005.materials.append(mat_material)
me_cylinder_005.use_remesh_preserve_volume = False
me_cylinder_005.use_remesh_preserve_attributes = False
me_cylinder_005.use_mirror_vertex_groups = False
me_cylinder_005.update()

# ---- objects
ob_cylinder_003 = bpy.data.objects.new('Cylinder.003', me_cylinder_006)
ob_cylinder_002 = bpy.data.objects.new('Cylinder.002', me_cylinder_005)

# ---- transforms, parenting, visibility, modifiers, constraints
ob_cylinder_003.location = (3.934e-06, 0.0, -124.8)
ob_cylinder_003.lineart.crease_threshold = 0.0
ob_cylinder_002.location = (0.0, -7.629e-06, -124.8)
ob_cylinder_002.lineart.crease_threshold = 0.0

# ---- collection membership
col_collection_10.objects.link(ob_cylinder_003)
col_collection_10.objects.link(ob_cylinder_002)

# ---- scene / render settings (as saved in the file)
scene.frame_start = 1; scene.frame_end = 250; scene.frame_set(1)
scene.render.engine = 'BLENDER_EEVEE_NEXT'
scene.render.resolution_percentage = 50
scene.render.dither_intensity = 0.0
scene.cycles.use_denoising = False
scene.cycles.samples = 128
scene.cycles.sampling_pattern = 'TABULATED_SOBOL'
scene.cycles.light_sampling_threshold = 0.0
scene.cycles.use_adaptive_sampling = False
scene.cycles.use_light_tree = False
scene.cycles.blur_glossy = 0.0
scene.cycles.sample_clamp_indirect = 0.0
scene.view_settings.view_transform = 'Standard'
bpy.context.view_layer.update()

# ---- added for rendering (the .blend has no active camera and no usable light): camera, sun
cam_auto = bpy.data.cameras.new('AutoCamera')
cam_auto.lens = 50.0
cam_auto.sensor_width = 36.0
cam_auto.clip_end = 6796.57
ob_auto_camera = bpy.data.objects.new('AutoCamera', cam_auto)
scene.collection.objects.link(ob_auto_camera)
ob_auto_camera.location = (387.27, -464.724, 209.816)
ob_auto_camera.rotation_euler = (1.09748, -7.21219e-08, 0.694738)
scene.camera = ob_auto_camera
light_auto_sun = bpy.data.lights.new('AutoSun', 'SUN')
light_auto_sun.energy = 3.0
light_auto_sun.angle = 0.0523599
ob_auto_sun = bpy.data.objects.new('AutoSun', light_auto_sun)
scene.collection.objects.link(ob_auto_sun)
ob_auto_sun.rotation_euler = (0.872665, 0.174533, 0.523599)
bpy.context.view_layer.update()
